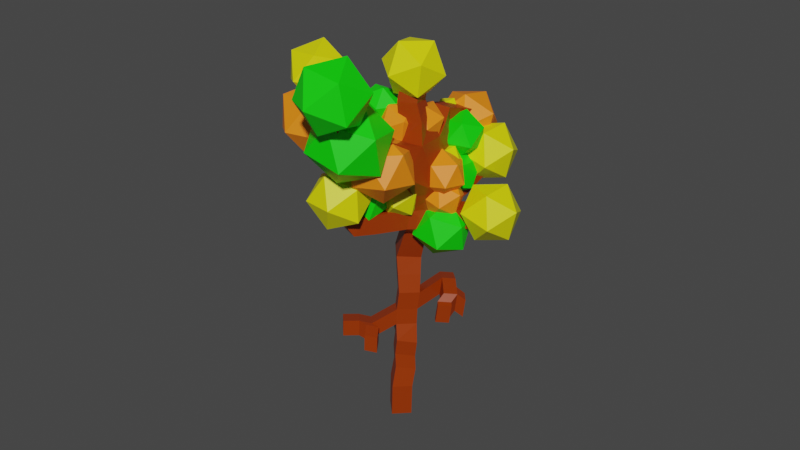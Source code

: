 # Source: tree_3.3.blend  (saved by Blender 2.83.19; exported with 4.5.12 LTS)
import bpy
from mathutils import Matrix  # noqa: F401  (used for matrix-valued properties, if any)

bpy.ops.wm.read_factory_settings(use_empty=True)
scene = bpy.context.scene
scene.name = 'Scene'

# ---- collections
col_collection = bpy.data.collections.new('Collection'); scene.collection.children.link(col_collection)

# ---- materials (node trees are filled in below, after node groups)
mat_material = bpy.data.materials.new('Material')
mat_material.alpha_threshold = 0.0
mat_material.use_transparent_shadow = False
mat_material.line_color = (0.0, 0.0, 0.0, 1.0)
mat_material_002 = bpy.data.materials.new('Material.002')
mat_material_002.use_transparent_shadow = False
mat_material_003 = bpy.data.materials.new('Material.003')
mat_material_003.use_transparent_shadow = False
mat_material_001 = bpy.data.materials.new('Material.001')
mat_material_001.use_transparent_shadow = False

# ---- material node trees
mat_material.use_nodes = True; mat_material.node_tree.nodes.clear()
_N = mat_material.node_tree.nodes; _L = mat_material.node_tree.links
n0 = _N.new('ShaderNodeOutputMaterial'); n0.name = 'Material Output'; n0.location = (300, 300)
n1 = _N.new('ShaderNodeBsdfPrincipled'); n1.name = 'Principled BSDF'; n1.location = (10, 300)
n1.distribution = 'GGX'
n1.subsurface_method = 'BURLEY'
n1.inputs[0].default_value = (0.3264, 0.03642, 0.0, 1.0)
n1.inputs[2].default_value = 0.4
n1.inputs[3].default_value = 1.45
n1.inputs[27].default_value = (0.0, 0.0, 0.0, 1.0)
n1.inputs[28].default_value = 1.0
_L.new(n1.outputs[0], n0.inputs[0])
n0.is_active_output = True
mat_material_002.use_nodes = True; mat_material_002.node_tree.nodes.clear()
_N = mat_material_002.node_tree.nodes; _L = mat_material_002.node_tree.links
n0 = _N.new('ShaderNodeBsdfPrincipled'); n0.name = 'Principled BSDF'; n0.location = (10, 300)
n0.distribution = 'GGX'
n0.subsurface_method = 'BURLEY'
n0.inputs[0].default_value = (0.8, 0.7833, 0.0, 1.0)
n0.inputs[3].default_value = 1.45
n0.inputs[27].default_value = (0.0, 0.0, 0.0, 1.0)
n0.inputs[28].default_value = 1.0
n1 = _N.new('ShaderNodeOutputMaterial'); n1.name = 'Material Output'; n1.location = (300, 300)
_L.new(n0.outputs[0], n1.inputs[0])
n1.is_active_output = True
mat_material_003.use_nodes = True; mat_material_003.node_tree.nodes.clear()
_N = mat_material_003.node_tree.nodes; _L = mat_material_003.node_tree.links
n0 = _N.new('ShaderNodeBsdfPrincipled'); n0.name = 'Principled BSDF'; n0.location = (10, 300)
n0.distribution = 'GGX'
n0.subsurface_method = 'BURLEY'
n0.inputs[0].default_value = (1.0, 0.246, 0.007256, 1.0)
n0.inputs[3].default_value = 1.45
n0.inputs[27].default_value = (0.0, 0.0, 0.0, 1.0)
n0.inputs[28].default_value = 1.0
n1 = _N.new('ShaderNodeOutputMaterial'); n1.name = 'Material Output'; n1.location = (300, 300)
_L.new(n0.outputs[0], n1.inputs[0])
n1.is_active_output = True
mat_material_001.use_nodes = True; mat_material_001.node_tree.nodes.clear()
_N = mat_material_001.node_tree.nodes; _L = mat_material_001.node_tree.links
n0 = _N.new('ShaderNodeBsdfPrincipled'); n0.name = 'Principled BSDF'; n0.location = (10, 300)
n0.distribution = 'GGX'
n0.subsurface_method = 'BURLEY'
n0.inputs[0].default_value = (0.002836, 0.8, 0.0, 1.0)
n0.inputs[3].default_value = 1.45
n0.inputs[27].default_value = (0.0, 0.0, 0.0, 1.0)
n0.inputs[28].default_value = 1.0
n1 = _N.new('ShaderNodeOutputMaterial'); n1.name = 'Material Output'; n1.location = (300, 300)
_L.new(n0.outputs[0], n1.inputs[0])
n1.is_active_output = True

# ---- world
world_world = bpy.data.worlds.new('World'); scene.world = world_world
world_world.use_nodes = True; world_world.node_tree.nodes.clear()
_N = world_world.node_tree.nodes; _L = world_world.node_tree.links
n0 = _N.new('ShaderNodeOutputWorld'); n0.name = 'World Output'; n0.location = (300, 300)
n1 = _N.new('ShaderNodeBackground'); n1.name = 'Background'; n1.location = (10, 300)
n1.inputs[0].default_value = (0.05088, 0.05088, 0.05088, 1.0)
_L.new(n1.outputs[0], n0.inputs[0])
n0.is_active_output = True
world_world.color = (0.05088, 0.05088, 0.05088)
world_world.use_sun_shadow = False
world_world.sun_shadow_jitter_overblur = 0.0

# ---- meshes
me_cube = bpy.data.meshes.new('Cube')
me_cube.from_pydata([(-0.9632, 0.2155, 0.7318), (-0.5112, 0.6441, 0.684), (-0.08638, 0.1897, 0.6263), (-0.5383, -0.2389, 0.6741), (-0.172, -0.6517, 5.041), (-0.3072, -0.1732, 4.987), (0.172, -0.03424, 5.019), (0.3072, -0.5127, 5.072), (-0.1552, -0.4314, 6.012), (-0.2886, 0.03871, 5.906), (0.1932, 0.1664, 5.866), (0.3266, -0.3036, 5.972), (-0.2735, 0.8136, 4.137), (0.2211, 0.8734, 4.094), (0.2735, 0.7868, 4.584), (-0.2211, 0.7271, 4.626), (-0.2176, 1.758, 3.784), (0.2797, 1.719, 3.75), (0.3254, 1.882, 4.22), (-0.1719, 1.92, 4.255), (-0.4577, -1.906, 1.937), (-0.918, -1.71, 1.932), (-0.8162, -1.459, 2.352), (-0.3559, -1.655, 2.357), (0.0322, -2.815, 4.519), (-0.4626, -2.752, 4.554), (-0.3914, -2.365, 4.862), (0.1034, -2.428, 4.827), (-0.6736, -2.329, 2.703), (-1.129, -2.124, 2.686), (-0.959, -1.726, 2.936), (-0.5032, -1.931, 2.952), (-0.8165, 2.584, 2.834), (-0.4425, 2.916, 2.834), (-0.3436, 2.804, 3.312), (-0.7176, 2.472, 3.312), (1.26, 2.134, 3.364), (1.394, 1.652, 3.364), (1.036, 1.552, 3.698), (0.9013, 2.033, 3.698), (-2.735, -1.369, 4.829), (-2.871, -0.8881, 4.829), (-2.65, -0.8259, 5.273), (-2.514, -1.307, 5.273), (1.729, 1.131, 1.889), (1.96, 0.6873, 1.889), (1.925, 0.6692, 2.387), (1.694, 1.113, 2.387), (0.198, -3.137, 5.665), (-0.2934, -3.099, 5.748), (-0.2351, -2.617, 5.868), (0.2563, -2.656, 5.784), (-0.745, 0.04818, -0.4186), (-0.3608, 0.4158, -0.4186), (-0.001062, 0.0398, -0.3091), (-0.3853, -0.3278, -0.3091), (-0.7086, 0.1104, 1.315), (-0.3011, 0.5115, 1.228), (0.04942, 0.1076, 1.008), (-0.358, -0.2935, 1.095), (-0.5131, 0.02922, 1.722), (-0.134, 0.4025, 1.641), (0.1922, 0.02665, 1.436), (-0.1869, -0.3466, 1.517), (0.4632, -0.04293, 2.252), (0.1226, -0.5059, 2.257), (-0.3475, -0.2697, 2.329), (-0.09122, 0.3157, 2.382), (0.6516, -0.04581, 2.745), (0.2929, -0.6311, 2.745), (-0.2736, -0.2839, 2.917), (0.0851, 0.3014, 2.917), (-0.105, -0.7186, 4.104), (-0.2392, -0.06714, 4.099), (0.498, 0.1067, 4.122), (0.5939, -0.6589, 4.133), (-0.1019, -0.6805, 4.525), (-0.2702, -0.1164, 4.525), (0.2817, 0.04827, 4.646), (0.45, -0.5158, 4.646), (-0.1647, -0.5366, 5.557), (-0.2981, -0.06653, 5.451), (0.1837, 0.06119, 5.412), (0.3171, -0.4089, 5.518), (-0.204, 0.2961, 3.555), (0.4524, 0.4983, 3.555), (-0.2473, 0.6033, 3.878), (0.3152, 0.7767, 3.878), (0.4271, 0.4136, 4.327), (-0.1355, 0.2403, 4.327), (-0.2535, 1.078, 4.023), (0.2438, 1.039, 3.988), (0.2894, 1.202, 4.459), (-0.2078, 1.241, 4.494), (-0.2355, 1.418, 3.904), (0.2617, 1.379, 3.869), (0.3074, 1.542, 4.339), (-0.1899, 1.581, 4.374), (-0.1331, 0.5099, 1.905), (0.3114, 0.3871, 1.832), (0.2749, 0.2914, 2.315), (-0.04115, 0.9284, 2.068), (0.4472, 0.8211, 2.068), (0.4091, 0.6478, 2.535), (-0.07925, 0.7551, 2.535), (0.05083, 1.347, 2.23), (0.5392, 1.24, 2.23), (0.5011, 1.066, 2.698), (0.01274, 1.174, 2.698), (0.06499, -0.5705, 1.769), (-0.4008, -0.3888, 1.769), (-0.09425, -0.9788, 1.811), (-0.5601, -0.7972, 1.811), (-0.5427, -0.7526, 2.309), (-0.07687, -0.9342, 2.309), (-0.2535, -1.387, 1.854), (-0.7193, -1.206, 1.854), (-0.7019, -1.161, 2.351), (-0.2361, -1.343, 2.351), (0.5072, -1.13, 3.454), (-0.3301, -0.9141, 3.47), (0.3758, -1.588, 3.74), (-0.2755, -1.448, 3.74), (-0.2107, -1.146, 4.33), (0.4405, -1.286, 4.33), (0.2572, -2.001, 3.998), (-0.3366, -1.874, 3.998), (-0.2776, -1.598, 4.536), (0.3163, -1.725, 4.536), (0.1462, -2.388, 4.239), (-0.3939, -2.272, 4.239), (-0.3402, -2.021, 4.728), (0.1999, -2.137, 4.728), (-0.5839, -2.157, 2.365), (-1.04, -1.952, 2.349), (-0.8694, -1.553, 2.598), (-0.4136, -1.758, 2.615), (-0.1845, 1.871, 2.537), (0.1895, 2.203, 2.537), (0.3349, 1.99, 3.055), (-0.08562, 1.76, 3.014), (-0.5005, 2.227, 2.686), (-0.1265, 2.559, 2.686), (-0.02759, 2.448, 3.163), (-0.4016, 2.116, 3.163), (0.7401, 1.989, 2.761), (0.8745, 1.507, 2.761), (0.5157, 1.407, 3.095), (1.0, 2.061, 3.063), (1.134, 1.579, 3.063), (0.7756, 1.479, 3.396), (0.6413, 1.961, 3.396), (-0.6542, -0.1363, 3.486), (-0.98, -0.9711, 3.797), (-1.167, -0.3101, 3.797), (-0.8635, -0.2246, 4.407), (-0.677, -0.8856, 4.407), (-1.456, -1.079, 4.077), (-1.629, -0.467, 4.077), (-1.349, -0.3878, 4.642), (-1.176, -1.0, 4.642), (-1.902, -1.18, 4.339), (-2.062, -0.6139, 4.339), (-1.802, -0.5406, 4.862), (-1.643, -1.107, 4.862), (-2.327, -1.277, 4.589), (-2.474, -0.7537, 4.589), (-2.235, -0.686, 5.072), (-2.087, -1.209, 5.072), (0.4981, -0.07198, 1.759), (0.633, 0.5615, 1.792), (0.8635, 0.1178, 1.792), (0.8286, 0.09973, 2.29), (0.5982, 0.5434, 2.29), (0.9984, 0.7514, 1.824), (1.229, 0.3076, 1.824), (1.194, 0.2895, 2.323), (0.9636, 0.7333, 2.323), (1.364, 0.9412, 1.857), (1.594, 0.4975, 1.857), (1.559, 0.4794, 2.355), (1.329, 0.9231, 2.355), (0.09065, -2.946, 4.947), (-0.4008, -2.907, 5.031), (-0.3425, -2.426, 5.151), (0.1489, -2.464, 5.067), (0.1443, -3.042, 5.306), (-0.3471, -3.003, 5.39), (-0.2888, -2.521, 5.509), (0.2026, -2.56, 5.426), (-0.8471, 0.1232, 0.06768), (-0.4312, 0.521, 0.06768), (-0.04186, 0.1141, 0.1862), (-0.4577, -0.2838, 0.1862), (-0.8336, 0.06317, -0.95), (-0.4494, 0.4308, -0.95), (-0.08966, 0.05479, -0.8404), (-0.4739, -0.3128, -0.8404), (-0.8637, 0.07753, -1.413), (-0.4794, 0.4452, -1.413), (-0.1197, 0.06915, -1.304), (-0.5039, -0.2985, -1.304), (-0.8008, 0.009195, -1.775), (-0.4271, 0.3768, -1.864), (-0.05175, 0.0008207, -1.841), (-0.4255, -0.3668, -1.752), (-0.8821, 0.03689, -2.234), (-0.5084, 0.4045, -2.324), (-0.133, 0.02852, -2.301), (-0.5067, -0.3391, -2.212), (-0.8779, 0.05674, -2.656), (-0.5042, 0.4244, -2.745), (-0.1288, 0.04837, -2.722), (-0.5025, -0.3193, -2.633), (-0.9266, -0.03211, -3.194), (-0.5529, 0.3462, -3.2), (-0.1775, -0.0255, -3.261), (-0.5512, -0.4038, -3.256), (-0.9678, 0.002027, -3.654), (-0.5941, 0.3803, -3.659), (-0.2188, 0.008635, -3.721), (-0.5925, -0.3697, -3.715), (-1.013, 0.03962, -4.16), (-0.6395, 0.4179, -4.165), (-0.2641, 0.04622, -4.227), (-0.6378, -0.3321, -4.221), (-0.8682, -0.8502, -1.161), (-1.228, -0.4742, -1.27), (-0.8982, -0.8359, -1.624), (-1.258, -0.4599, -1.734), (-1.127, -1.043, -1.092), (-1.486, -0.6665, -1.201), (-1.157, -1.028, -1.555), (-1.516, -0.6521, -1.665), (-0.6658, -0.8288, -1.655), (-0.6358, -0.8432, -1.191), (-0.9243, -1.021, -1.586), (-0.8942, -1.035, -1.123), (-1.427, -1.327, -1.081), (-1.787, -0.9507, -1.191), (-1.457, -1.312, -1.545), (-1.817, -0.9364, -1.654), (-0.3932, -1.206, -1.684), (-0.3632, -1.22, -1.221), (-0.6517, -1.398, -1.615), (-0.6217, -1.412, -1.152), (-0.05014, 0.9377, -0.1004), (0.3096, 0.5617, 0.00915), (-0.1387, 0.9526, -0.6317), (0.221, 0.5766, -0.5222), (0.2043, 1.171, -0.1362), (0.564, 0.7946, -0.0267), (0.1157, 1.186, -0.6675), (0.4754, 0.8096, -0.558), (0.4531, 0.3161, -0.5682), (0.5417, 0.3011, -0.03691), (0.7075, 0.549, -0.6041), (0.7961, 0.5341, -0.07276), (0.6474, 0.09803, -0.6068), (0.736, 0.08305, -0.07545), (0.9018, 0.331, -0.6426), (0.9904, 0.316, -0.1113), (0.6282, -0.1225, -0.7534), (0.7168, -0.1375, -0.2221), (0.8826, 0.1105, -0.7893), (0.9712, 0.0955, -0.258), (0.834, 0.7335, -0.818), (0.9226, 0.7185, -0.2867), (1.028, 0.5155, -0.8565), (1.117, 0.5005, -0.3252), (0.7261, -0.2325, -0.7729), (0.8147, -0.2474, -0.2416), (0.9806, 0.000518, -0.8087), (1.069, -0.01447, -0.2774), (-1.281, 0.4917, -1.542), (-0.8964, 0.8594, -1.542), (-1.218, 0.4234, -1.904), (-0.8441, 0.791, -1.993), (-1.367, 0.6941, -1.811), (-0.9824, 1.062, -1.811), (-1.304, 0.6257, -2.173), (-0.9301, 0.9933, -2.262)], [], [(62, 63, 59, 58), (98, 61, 60), (69, 68, 119), (120, 69, 119), (61, 62, 58, 57), (60, 61, 57, 56), (59, 56, 0, 3), (58, 59, 3, 2), (57, 58, 2, 1), (64, 100, 67), (139, 145, 138), (147, 139, 140), (99, 61, 98), (99, 62, 61), (56, 57, 1, 0), (54, 55, 197, 196), (109, 63, 62), (109, 110, 63), (108, 147, 140), (51, 50, 49, 48), (47, 46, 45, 44), (43, 42, 41, 40), (39, 38, 37, 36), (146, 147, 107, 106), (35, 34, 33, 32), (31, 30, 29, 28), (108, 140, 137), (105, 108, 137), (138, 105, 137), (84, 152, 73), (70, 120, 152), (84, 71, 152), (71, 70, 152), (70, 69, 120), (85, 74, 68, 71), (84, 85, 71), (169, 64, 65, 109), (107, 147, 108), (66, 67, 98, 60), (106, 105, 138, 145), (19, 18, 17, 16), (68, 74, 75, 119), (146, 106, 145), (11, 10, 9, 8), (169, 109, 62, 99), (110, 66, 60, 63), (63, 60, 56, 59), (68, 69, 65, 64), (69, 70, 66, 65), (70, 71, 67, 66), (71, 68, 64, 67), (76, 77, 73, 72), (77, 78, 74, 73), (78, 79, 75, 74), (79, 76, 72, 75), (4, 5, 77, 76), (5, 6, 78, 77), (6, 7, 79, 78), (7, 4, 76, 79), (80, 81, 5, 4), (81, 82, 6, 5), (82, 83, 7, 6), (83, 80, 4, 7), (8, 9, 81, 80), (9, 10, 82, 81), (10, 11, 83, 82), (11, 8, 80, 83), (86, 87, 85, 84), (87, 88, 74, 85), (88, 89, 73, 74), (89, 86, 84, 73), (12, 13, 87, 86), (13, 14, 88, 87), (14, 15, 89, 88), (15, 12, 86, 89), (90, 91, 13, 12), (91, 92, 14, 13), (92, 93, 15, 14), (93, 90, 12, 15), (94, 95, 91, 90), (95, 96, 92, 91), (96, 97, 93, 92), (97, 94, 90, 93), (16, 17, 95, 94), (17, 18, 96, 95), (18, 19, 97, 96), (19, 16, 94, 97), (101, 102, 99, 98), (102, 103, 100, 99), (103, 104, 67, 100), (104, 101, 98, 67), (105, 106, 102, 101), (106, 107, 103, 102), (107, 108, 104, 103), (108, 105, 101, 104), (111, 112, 110, 109), (112, 113, 66, 110), (113, 114, 65, 66), (114, 111, 109, 65), (115, 116, 112, 111), (116, 117, 113, 112), (117, 118, 114, 113), (118, 115, 111, 114), (20, 21, 116, 115), (21, 22, 117, 116), (22, 23, 118, 117), (23, 20, 115, 118), (121, 122, 120, 119), (122, 123, 72, 120), (123, 124, 75, 72), (124, 121, 119, 75), (125, 126, 122, 121), (126, 127, 123, 122), (127, 128, 124, 123), (128, 125, 121, 124), (129, 130, 126, 125), (130, 131, 127, 126), (131, 132, 128, 127), (132, 129, 125, 128), (24, 25, 130, 129), (25, 26, 131, 130), (26, 27, 132, 131), (27, 24, 129, 132), (133, 134, 21, 20), (134, 135, 22, 21), (135, 136, 23, 22), (136, 133, 20, 23), (28, 29, 134, 133), (29, 30, 135, 134), (30, 31, 136, 135), (31, 28, 133, 136), (141, 142, 138, 137), (142, 143, 139, 138), (143, 144, 140, 139), (144, 141, 137, 140), (32, 33, 142, 141), (33, 34, 143, 142), (34, 35, 144, 143), (35, 32, 141, 144), (148, 149, 146, 145), (149, 150, 147, 146), (150, 151, 139, 147), (151, 148, 145, 139), (36, 37, 149, 148), (37, 38, 150, 149), (38, 39, 151, 150), (39, 36, 148, 151), (153, 154, 152, 120), (154, 155, 73, 152), (155, 156, 72, 73), (156, 153, 120, 72), (157, 158, 154, 153), (158, 159, 155, 154), (159, 160, 156, 155), (160, 157, 153, 156), (161, 162, 158, 157), (162, 163, 159, 158), (163, 164, 160, 159), (164, 161, 157, 160), (165, 166, 162, 161), (166, 167, 163, 162), (167, 168, 164, 163), (168, 165, 161, 164), (40, 41, 166, 165), (41, 42, 167, 166), (42, 43, 168, 167), (43, 40, 165, 168), (170, 171, 169, 99), (171, 172, 64, 169), (172, 173, 100, 64), (173, 170, 99, 100), (174, 175, 171, 170), (175, 176, 172, 171), (176, 177, 173, 172), (177, 174, 170, 173), (178, 179, 175, 174), (179, 180, 176, 175), (180, 181, 177, 176), (181, 178, 174, 177), (44, 45, 179, 178), (45, 46, 180, 179), (46, 47, 181, 180), (47, 44, 178, 181), (182, 183, 25, 24), (183, 184, 26, 25), (184, 185, 27, 26), (185, 182, 24, 27), (186, 187, 183, 182), (187, 188, 184, 183), (188, 189, 185, 184), (189, 186, 182, 185), (48, 49, 187, 186), (49, 50, 188, 187), (50, 51, 189, 188), (51, 48, 186, 189), (190, 191, 53, 52), (191, 192, 54, 53), (192, 193, 55, 54), (193, 190, 52, 55), (0, 1, 191, 190), (1, 2, 192, 191), (2, 3, 193, 192), (3, 0, 190, 193), (195, 196, 200, 199), (52, 53, 195, 194), (53, 54, 247, 246), (55, 52, 194, 197), (201, 198, 202, 205), (194, 198, 229, 227), (196, 197, 201, 200), (194, 195, 199, 198), (204, 205, 209, 208), (200, 201, 205, 204), (198, 199, 275, 274), (199, 200, 204, 203), (207, 208, 212, 211), (202, 203, 207, 206), (203, 204, 208, 207), (205, 202, 206, 209), (212, 213, 217, 216), (209, 206, 210, 213), (208, 209, 213, 212), (206, 207, 211, 210), (214, 215, 219, 218), (210, 211, 215, 214), (211, 212, 216, 215), (213, 210, 214, 217), (219, 220, 224, 223), (215, 216, 220, 219), (217, 214, 218, 221), (216, 217, 221, 220), (222, 223, 224, 225), (221, 218, 222, 225), (220, 221, 225, 224), (218, 219, 223, 222), (226, 227, 231, 230), (198, 201, 228, 229), (201, 197, 226, 228), (197, 194, 227, 226), (232, 230, 238, 240), (230, 232, 236, 237), (229, 228, 232, 233), (227, 229, 233, 231), (235, 237, 245, 243), (228, 226, 235, 234), (232, 228, 234, 236), (226, 230, 237, 235), (238, 239, 241, 240), (233, 232, 240, 241), (231, 233, 241, 239), (230, 231, 239, 238), (242, 243, 245, 244), (234, 235, 243, 242), (236, 234, 242, 244), (237, 236, 244, 245), (247, 249, 254, 255), (54, 196, 249, 247), (195, 53, 246, 248), (196, 195, 248, 249), (250, 251, 253, 252), (246, 247, 251, 250), (248, 246, 250, 252), (249, 248, 252, 253), (254, 256, 260, 258), (251, 247, 255, 257), (249, 253, 256, 254), (253, 251, 257, 256), (258, 260, 264, 262), (255, 254, 258, 259), (257, 255, 259, 261), (257, 261, 269, 267), (265, 263, 271, 273), (259, 258, 262, 263), (261, 259, 263, 265), (260, 261, 265, 264), (266, 267, 269, 268), (261, 260, 268, 269), (256, 257, 267, 266), (260, 256, 266, 268), (271, 270, 272, 273), (264, 265, 273, 272), (262, 264, 272, 270), (263, 262, 270, 271), (275, 277, 281, 279), (202, 198, 274, 276), (199, 203, 277, 275), (203, 202, 276, 277), (278, 279, 281, 280), (277, 276, 280, 281), (276, 274, 278, 280), (274, 275, 279, 278)])
me_cube.materials.append(mat_material)
me_cube.use_remesh_preserve_volume = False
me_cube.use_remesh_preserve_attributes = False
me_cube.use_mirror_vertex_groups = False
me_cube.update()
me_icosphere = bpy.data.meshes.new('Icosphere')
me_icosphere.from_pydata([(0.0, 0.0, -1.0), (0.7236, -0.5257, -0.4472), (-0.2764, -0.8506, -0.4472), (-0.8944, 0.0, -0.4472), (-0.2764, 0.8506, -0.4472), (0.7236, 0.5257, -0.4472), (0.2764, -0.8506, 0.4472), (-0.7236, -0.5257, 0.4472), (-0.7236, 0.5257, 0.4472), (0.2764, 0.8506, 0.4472), (0.8944, 0.0, 0.4472), (0.0, 0.0, 1.0), (-1.537, 0.1581, 0.4949), (-0.8135, -0.3677, 1.048), (-1.813, -0.6926, 1.048), (-2.431, 0.1581, 1.048), (-1.813, 1.009, 1.048), (-0.8135, 0.6838, 1.048), (-1.261, -0.6926, 1.942), (-2.261, -0.3677, 1.942), (-2.261, 0.6838, 1.942), (-1.261, 1.009, 1.942), (-0.6426, 0.1581, 1.942), (-1.537, 0.1581, 2.495), (-2.23, -2.972, 3.26), (-2.796, -3.85, 3.378), (-1.782, -3.837, 3.655), (-1.261, -3.248, 2.957), (-1.954, -2.896, 2.248), (-2.902, -3.268, 2.509), (-2.178, -4.668, 3.147), (-1.23, -4.296, 2.887), (-1.336, -3.714, 2.018), (-2.35, -3.727, 1.741), (-2.871, -4.316, 2.439), (-1.902, -4.592, 2.135), (-1.946, -4.83, -1.264), (-2.806, -4.239, -1.396), (-2.323, -4.659, -2.23), (-1.287, -4.626, -2.057), (-1.129, -4.185, -1.115), (-2.067, -3.946, -0.7068), (-2.678, -3.67, -2.271), (-1.739, -3.909, -2.679), (-1.0, -3.616, -1.99), (-1.483, -3.196, -1.156), (-2.519, -3.229, -1.329), (-1.86, -3.025, -2.122), (-3.666, 1.827, 2.119), (-4.233, 0.9487, 2.237), (-3.218, 0.9611, 2.514), (-2.698, 1.551, 1.816), (-3.391, 1.902, 1.107), (-4.339, 1.53, 1.367), (-3.614, 0.1299, 2.006), (-2.666, 0.502, 1.746), (-2.772, 1.084, 0.8767), (-3.787, 1.071, 0.5996), (-4.307, 0.4818, 1.298), (-3.339, 0.2057, 0.9943), (-5.452, -4.953, 0.4473), (-5.709, -4.63, 1.415), (-5.265, -3.959, 0.7375), (-4.548, -4.488, 0.179), (-4.548, -5.485, 0.5113), (-5.265, -5.574, 1.275), (-4.963, -3.967, 1.744), (-4.245, -3.878, 0.9807), (-3.802, -4.822, 0.8409), (-4.246, -5.493, 1.518), (-4.963, -4.964, 2.077), (-4.059, -4.499, 1.808), (-1.743, -2.124, -1.665), (-1.178, -2.534, -1.233), (-1.959, -2.788, -1.233), (-2.441, -2.124, -1.233), (-1.959, -1.46, -1.233), (-1.178, -1.714, -1.233), (-1.527, -2.788, -0.5352), (-2.308, -2.534, -0.5352), (-2.308, -1.714, -0.5352), (-1.527, -1.46, -0.5352), (-1.045, -2.124, -0.5352), (-1.743, -2.124, -0.1037), (-2.279, -2.496, 0.9962), (-1.986, -2.709, 1.22), (-2.391, -2.841, 1.22), (-2.642, -2.496, 1.22), (-2.391, -2.152, 1.22), (-1.986, -2.283, 1.22), (-2.167, -2.841, 1.583), (-2.572, -2.709, 1.583), (-2.572, -2.283, 1.583), (-2.167, -2.152, 1.583), (-1.917, -2.496, 1.583), (-2.279, -2.496, 1.807), (-1.859, -1.105, -1.131), (-1.566, -1.318, -0.9066), (-1.971, -1.449, -0.9066), (-2.222, -1.105, -0.9066), (-1.971, -0.7599, -0.9066), (-1.566, -0.8916, -0.9066), (-1.747, -1.449, -0.5441), (-2.152, -1.318, -0.5441), (-2.152, -0.8916, -0.5441), (-1.747, -0.7599, -0.5441), (-1.497, -1.105, -0.5441), (-1.859, -1.105, -0.3201), (-2.628, -1.215, 1.58), (-2.335, -1.428, 1.804), (-2.74, -1.56, 1.804), (-2.99, -1.215, 1.804), (-2.74, -0.8704, 1.804), (-2.335, -1.002, 1.804), (-2.516, -1.56, 2.166), (-2.921, -1.428, 2.166), (-2.921, -1.002, 2.166), (-2.516, -0.8704, 2.166), (-2.265, -1.215, 2.166), (-2.628, -1.215, 2.39), (-1.43, -1.333, 0.1667), (-1.054, -1.606, 0.4541), (-1.574, -1.775, 0.4541), (-1.895, -1.333, 0.4541), (-1.574, -0.8904, 0.4541), (-1.054, -1.059, 0.4541), (-1.287, -1.775, 0.9191), (-1.806, -1.606, 0.9191), (-1.806, -1.059, 0.9191), (-1.287, -0.8904, 0.9191), (-0.9653, -1.333, 0.9191), (-1.43, -1.333, 1.206)], [], [(0, 1, 2), (1, 0, 5), (0, 2, 3), (0, 3, 4), (0, 4, 5), (1, 5, 10), (2, 1, 6), (3, 2, 7), (4, 3, 8), (5, 4, 9), (1, 10, 6), (2, 6, 7), (3, 7, 8), (4, 8, 9), (5, 9, 10), (6, 10, 11), (7, 6, 11), (8, 7, 11), (9, 8, 11), (10, 9, 11), (12, 13, 14), (13, 12, 17), (12, 14, 15), (12, 15, 16), (12, 16, 17), (13, 17, 22), (14, 13, 18), (15, 14, 19), (16, 15, 20), (17, 16, 21), (13, 22, 18), (14, 18, 19), (15, 19, 20), (16, 20, 21), (17, 21, 22), (18, 22, 23), (19, 18, 23), (20, 19, 23), (21, 20, 23), (22, 21, 23), (24, 25, 26), (25, 24, 29), (24, 26, 27), (24, 27, 28), (24, 28, 29), (25, 29, 34), (26, 25, 30), (27, 26, 31), (28, 27, 32), (29, 28, 33), (25, 34, 30), (26, 30, 31), (27, 31, 32), (28, 32, 33), (29, 33, 34), (30, 34, 35), (31, 30, 35), (32, 31, 35), (33, 32, 35), (34, 33, 35), (36, 37, 38), (37, 36, 41), (36, 38, 39), (36, 39, 40), (36, 40, 41), (37, 41, 46), (38, 37, 42), (39, 38, 43), (40, 39, 44), (41, 40, 45), (37, 46, 42), (38, 42, 43), (39, 43, 44), (40, 44, 45), (41, 45, 46), (42, 46, 47), (43, 42, 47), (44, 43, 47), (45, 44, 47), (46, 45, 47), (48, 49, 50), (49, 48, 53), (48, 50, 51), (48, 51, 52), (48, 52, 53), (49, 53, 58), (50, 49, 54), (51, 50, 55), (52, 51, 56), (53, 52, 57), (49, 58, 54), (50, 54, 55), (51, 55, 56), (52, 56, 57), (53, 57, 58), (54, 58, 59), (55, 54, 59), (56, 55, 59), (57, 56, 59), (58, 57, 59), (60, 61, 62), (61, 60, 65), (60, 62, 63), (60, 63, 64), (60, 64, 65), (61, 65, 70), (62, 61, 66), (63, 62, 67), (64, 63, 68), (65, 64, 69), (61, 70, 66), (62, 66, 67), (63, 67, 68), (64, 68, 69), (65, 69, 70), (66, 70, 71), (67, 66, 71), (68, 67, 71), (69, 68, 71), (70, 69, 71), (72, 73, 74), (73, 72, 77), (72, 74, 75), (72, 75, 76), (72, 76, 77), (73, 77, 82), (74, 73, 78), (75, 74, 79), (76, 75, 80), (77, 76, 81), (73, 82, 78), (74, 78, 79), (75, 79, 80), (76, 80, 81), (77, 81, 82), (78, 82, 83), (79, 78, 83), (80, 79, 83), (81, 80, 83), (82, 81, 83), (84, 85, 86), (85, 84, 89), (84, 86, 87), (84, 87, 88), (84, 88, 89), (85, 89, 94), (86, 85, 90), (87, 86, 91), (88, 87, 92), (89, 88, 93), (85, 94, 90), (86, 90, 91), (87, 91, 92), (88, 92, 93), (89, 93, 94), (90, 94, 95), (91, 90, 95), (92, 91, 95), (93, 92, 95), (94, 93, 95), (96, 97, 98), (97, 96, 101), (96, 98, 99), (96, 99, 100), (96, 100, 101), (97, 101, 106), (98, 97, 102), (99, 98, 103), (100, 99, 104), (101, 100, 105), (97, 106, 102), (98, 102, 103), (99, 103, 104), (100, 104, 105), (101, 105, 106), (102, 106, 107), (103, 102, 107), (104, 103, 107), (105, 104, 107), (106, 105, 107), (108, 109, 110), (109, 108, 113), (108, 110, 111), (108, 111, 112), (108, 112, 113), (109, 113, 118), (110, 109, 114), (111, 110, 115), (112, 111, 116), (113, 112, 117), (109, 118, 114), (110, 114, 115), (111, 115, 116), (112, 116, 117), (113, 117, 118), (114, 118, 119), (115, 114, 119), (116, 115, 119), (117, 116, 119), (118, 117, 119), (120, 121, 122), (121, 120, 125), (120, 122, 123), (120, 123, 124), (120, 124, 125), (121, 125, 130), (122, 121, 126), (123, 122, 127), (124, 123, 128), (125, 124, 129), (121, 130, 126), (122, 126, 127), (123, 127, 128), (124, 128, 129), (125, 129, 130), (126, 130, 131), (127, 126, 131), (128, 127, 131), (129, 128, 131), (130, 129, 131)])
_uv = me_icosphere.uv_layers.new(name='UVMap')
_uv.uv.foreach_set('vector', [0.1818, 0.0, 0.2727, 0.1575, 0.09091, 0.1575, 0.2727, 0.1575, 0.3636, 0.0, 0.4545, 0.1575, 0.9091, 0.0, 1.0, 0.1575, 0.8182, 0.1575, 0.7273, 0.0, 0.8182, 0.1575, 0.6364, 0.1575, 0.5455, 0.0, 0.6364, 0.1575, 0.4545, 0.1575, 0.2727, 0.1575, 0.4545, 0.1575, 0.3636, 0.3149, 0.09091, 0.1575, 0.2727, 0.1575, 0.1818, 0.3149, 0.8182, 0.1575, 1.0, 0.1575, 0.9091, 0.3149, 0.6364, 0.1575, 0.8182, 0.1575, 0.7273, 0.3149, 0.4545, 0.1575, 0.6364, 0.1575, 0.5455, 0.3149, 0.2727, 0.1575, 0.3636, 0.3149, 0.1818, 0.3149, 0.09091, 0.1575, 0.1818, 0.3149, 0.0, 0.3149, 0.8182, 0.1575, 0.9091, 0.3149, 0.7273, 0.3149, 0.6364, 0.1575, 0.7273, 0.3149, 0.5455, 0.3149, 0.4545, 0.1575, 0.5455, 0.3149, 0.3636, 0.3149, 0.1818, 0.3149, 0.3636, 0.3149, 0.2727, 0.4724, 0.0, 0.3149, 0.1818, 0.3149, 0.09091, 0.4724, 0.7273, 0.3149, 0.9091, 0.3149, 0.8182, 0.4724, 0.5455, 0.3149, 0.7273, 0.3149, 0.6364, 0.4724, 0.3636, 0.3149, 0.5455, 0.3149, 0.4545, 0.4724, 0.1818, 0.0, 0.2727, 0.1575, 0.09091, 0.1575, 0.2727, 0.1575, 0.3636, 0.0, 0.4545, 0.1575, 0.9091, 0.0, 1.0, 0.1575, 0.8182, 0.1575, 0.7273, 0.0, 0.8182, 0.1575, 0.6364, 0.1575, 0.5455, 0.0, 0.6364, 0.1575, 0.4545, 0.1575, 0.2727, 0.1575, 0.4545, 0.1575, 0.3636, 0.3149, 0.09091, 0.1575, 0.2727, 0.1575, 0.1818, 0.3149, 0.8182, 0.1575, 1.0, 0.1575, 0.9091, 0.3149, 0.6364, 0.1575, 0.8182, 0.1575, 0.7273, 0.3149, 0.4545, 0.1575, 0.6364, 0.1575, 0.5455, 0.3149, 0.2727, 0.1575, 0.3636, 0.3149, 0.1818, 0.3149, 0.09091, 0.1575, 0.1818, 0.3149, 0.0, 0.3149, 0.8182, 0.1575, 0.9091, 0.3149, 0.7273, 0.3149, 0.6364, 0.1575, 0.7273, 0.3149, 0.5455, 0.3149, 0.4545, 0.1575, 0.5455, 0.3149, 0.3636, 0.3149, 0.1818, 0.3149, 0.3636, 0.3149, 0.2727, 0.4724, 0.0, 0.3149, 0.1818, 0.3149, 0.09091, 0.4724, 0.7273, 0.3149, 0.9091, 0.3149, 0.8182, 0.4724, 0.5455, 0.3149, 0.7273, 0.3149, 0.6364, 0.4724, 0.3636, 0.3149, 0.5455, 0.3149, 0.4545, 0.4724, 0.1818, 0.0, 0.2727, 0.1575, 0.09091, 0.1575, 0.2727, 0.1575, 0.3636, 0.0, 0.4545, 0.1575, 0.9091, 0.0, 1.0, 0.1575, 0.8182, 0.1575, 0.7273, 0.0, 0.8182, 0.1575, 0.6364, 0.1575, 0.5455, 0.0, 0.6364, 0.1575, 0.4545, 0.1575, 0.2727, 0.1575, 0.4545, 0.1575, 0.3636, 0.3149, 0.09091, 0.1575, 0.2727, 0.1575, 0.1818, 0.3149, 0.8182, 0.1575, 1.0, 0.1575, 0.9091, 0.3149, 0.6364, 0.1575, 0.8182, 0.1575, 0.7273, 0.3149, 0.4545, 0.1575, 0.6364, 0.1575, 0.5455, 0.3149, 0.2727, 0.1575, 0.3636, 0.3149, 0.1818, 0.3149, 0.09091, 0.1575, 0.1818, 0.3149, 0.0, 0.3149, 0.8182, 0.1575, 0.9091, 0.3149, 0.7273, 0.3149, 0.6364, 0.1575, 0.7273, 0.3149, 0.5455, 0.3149, 0.4545, 0.1575, 0.5455, 0.3149, 0.3636, 0.3149, 0.1818, 0.3149, 0.3636, 0.3149, 0.2727, 0.4724, 0.0, 0.3149, 0.1818, 0.3149, 0.09091, 0.4724, 0.7273, 0.3149, 0.9091, 0.3149, 0.8182, 0.4724, 0.5455, 0.3149, 0.7273, 0.3149, 0.6364, 0.4724, 0.3636, 0.3149, 0.5455, 0.3149, 0.4545, 0.4724, 0.1818, 0.0, 0.2727, 0.1575, 0.09091, 0.1575, 0.2727, 0.1575, 0.3636, 0.0, 0.4545, 0.1575, 0.9091, 0.0, 1.0, 0.1575, 0.8182, 0.1575, 0.7273, 0.0, 0.8182, 0.1575, 0.6364, 0.1575, 0.5455, 0.0, 0.6364, 0.1575, 0.4545, 0.1575, 0.2727, 0.1575, 0.4545, 0.1575, 0.3636, 0.3149, 0.09091, 0.1575, 0.2727, 0.1575, 0.1818, 0.3149, 0.8182, 0.1575, 1.0, 0.1575, 0.9091, 0.3149, 0.6364, 0.1575, 0.8182, 0.1575, 0.7273, 0.3149, 0.4545, 0.1575, 0.6364, 0.1575, 0.5455, 0.3149, 0.2727, 0.1575, 0.3636, 0.3149, 0.1818, 0.3149, 0.09091, 0.1575, 0.1818, 0.3149, 0.0, 0.3149, 0.8182, 0.1575, 0.9091, 0.3149, 0.7273, 0.3149, 0.6364, 0.1575, 0.7273, 0.3149, 0.5455, 0.3149, 0.4545, 0.1575, 0.5455, 0.3149, 0.3636, 0.3149, 0.1818, 0.3149, 0.3636, 0.3149, 0.2727, 0.4724, 0.0, 0.3149, 0.1818, 0.3149, 0.09091, 0.4724, 0.7273, 0.3149, 0.9091, 0.3149, 0.8182, 0.4724, 0.5455, 0.3149, 0.7273, 0.3149, 0.6364, 0.4724, 0.3636, 0.3149, 0.5455, 0.3149, 0.4545, 0.4724, 0.1818, 0.0, 0.2727, 0.1575, 0.09091, 0.1575, 0.2727, 0.1575, 0.3636, 0.0, 0.4545, 0.1575, 0.9091, 0.0, 1.0, 0.1575, 0.8182, 0.1575, 0.7273, 0.0, 0.8182, 0.1575, 0.6364, 0.1575, 0.5455, 0.0, 0.6364, 0.1575, 0.4545, 0.1575, 0.2727, 0.1575, 0.4545, 0.1575, 0.3636, 0.3149, 0.09091, 0.1575, 0.2727, 0.1575, 0.1818, 0.3149, 0.8182, 0.1575, 1.0, 0.1575, 0.9091, 0.3149, 0.6364, 0.1575, 0.8182, 0.1575, 0.7273, 0.3149, 0.4545, 0.1575, 0.6364, 0.1575, 0.5455, 0.3149, 0.2727, 0.1575, 0.3636, 0.3149, 0.1818, 0.3149, 0.09091, 0.1575, 0.1818, 0.3149, 0.0, 0.3149, 0.8182, 0.1575, 0.9091, 0.3149, 0.7273, 0.3149, 0.6364, 0.1575, 0.7273, 0.3149, 0.5455, 0.3149, 0.4545, 0.1575, 0.5455, 0.3149, 0.3636, 0.3149, 0.1818, 0.3149, 0.3636, 0.3149, 0.2727, 0.4724, 0.0, 0.3149, 0.1818, 0.3149, 0.09091, 0.4724, 0.7273, 0.3149, 0.9091, 0.3149, 0.8182, 0.4724, 0.5455, 0.3149, 0.7273, 0.3149, 0.6364, 0.4724, 0.3636, 0.3149, 0.5455, 0.3149, 0.4545, 0.4724, 0.1818, 0.0, 0.2727, 0.1575, 0.09091, 0.1575, 0.2727, 0.1575, 0.3636, 0.0, 0.4545, 0.1575, 0.9091, 0.0, 1.0, 0.1575, 0.8182, 0.1575, 0.7273, 0.0, 0.8182, 0.1575, 0.6364, 0.1575, 0.5455, 0.0, 0.6364, 0.1575, 0.4545, 0.1575, 0.2727, 0.1575, 0.4545, 0.1575, 0.3636, 0.3149, 0.09091, 0.1575, 0.2727, 0.1575, 0.1818, 0.3149, 0.8182, 0.1575, 1.0, 0.1575, 0.9091, 0.3149, 0.6364, 0.1575, 0.8182, 0.1575, 0.7273, 0.3149, 0.4545, 0.1575, 0.6364, 0.1575, 0.5455, 0.3149, 0.2727, 0.1575, 0.3636, 0.3149, 0.1818, 0.3149, 0.09091, 0.1575, 0.1818, 0.3149, 0.0, 0.3149, 0.8182, 0.1575, 0.9091, 0.3149, 0.7273, 0.3149, 0.6364, 0.1575, 0.7273, 0.3149, 0.5455, 0.3149, 0.4545, 0.1575, 0.5455, 0.3149, 0.3636, 0.3149, 0.1818, 0.3149, 0.3636, 0.3149, 0.2727, 0.4724, 0.0, 0.3149, 0.1818, 0.3149, 0.09091, 0.4724, 0.7273, 0.3149, 0.9091, 0.3149, 0.8182, 0.4724, 0.5455, 0.3149, 0.7273, 0.3149, 0.6364, 0.4724, 0.3636, 0.3149, 0.5455, 0.3149, 0.4545, 0.4724, 0.1818, 0.0, 0.2727, 0.1575, 0.09091, 0.1575, 0.2727, 0.1575, 0.3636, 0.0, 0.4545, 0.1575, 0.9091, 0.0, 1.0, 0.1575, 0.8182, 0.1575, 0.7273, 0.0, 0.8182, 0.1575, 0.6364, 0.1575, 0.5455, 0.0, 0.6364, 0.1575, 0.4545, 0.1575, 0.2727, 0.1575, 0.4545, 0.1575, 0.3636, 0.3149, 0.09091, 0.1575, 0.2727, 0.1575, 0.1818, 0.3149, 0.8182, 0.1575, 1.0, 0.1575, 0.9091, 0.3149, 0.6364, 0.1575, 0.8182, 0.1575, 0.7273, 0.3149, 0.4545, 0.1575, 0.6364, 0.1575, 0.5455, 0.3149, 0.2727, 0.1575, 0.3636, 0.3149, 0.1818, 0.3149, 0.09091, 0.1575, 0.1818, 0.3149, 0.0, 0.3149, 0.8182, 0.1575, 0.9091, 0.3149, 0.7273, 0.3149, 0.6364, 0.1575, 0.7273, 0.3149, 0.5455, 0.3149, 0.4545, 0.1575, 0.5455, 0.3149, 0.3636, 0.3149, 0.1818, 0.3149, 0.3636, 0.3149, 0.2727, 0.4724, 0.0, 0.3149, 0.1818, 0.3149, 0.09091, 0.4724, 0.7273, 0.3149, 0.9091, 0.3149, 0.8182, 0.4724, 0.5455, 0.3149, 0.7273, 0.3149, 0.6364, 0.4724, 0.3636, 0.3149, 0.5455, 0.3149, 0.4545, 0.4724, 0.1818, 0.0, 0.2727, 0.1575, 0.09091, 0.1575, 0.2727, 0.1575, 0.3636, 0.0, 0.4545, 0.1575, 0.9091, 0.0, 1.0, 0.1575, 0.8182, 0.1575, 0.7273, 0.0, 0.8182, 0.1575, 0.6364, 0.1575, 0.5455, 0.0, 0.6364, 0.1575, 0.4545, 0.1575, 0.2727, 0.1575, 0.4545, 0.1575, 0.3636, 0.3149, 0.09091, 0.1575, 0.2727, 0.1575, 0.1818, 0.3149, 0.8182, 0.1575, 1.0, 0.1575, 0.9091, 0.3149, 0.6364, 0.1575, 0.8182, 0.1575, 0.7273, 0.3149, 0.4545, 0.1575, 0.6364, 0.1575, 0.5455, 0.3149, 0.2727, 0.1575, 0.3636, 0.3149, 0.1818, 0.3149, 0.09091, 0.1575, 0.1818, 0.3149, 0.0, 0.3149, 0.8182, 0.1575, 0.9091, 0.3149, 0.7273, 0.3149, 0.6364, 0.1575, 0.7273, 0.3149, 0.5455, 0.3149, 0.4545, 0.1575, 0.5455, 0.3149, 0.3636, 0.3149, 0.1818, 0.3149, 0.3636, 0.3149, 0.2727, 0.4724, 0.0, 0.3149, 0.1818, 0.3149, 0.09091, 0.4724, 0.7273, 0.3149, 0.9091, 0.3149, 0.8182, 0.4724, 0.5455, 0.3149, 0.7273, 0.3149, 0.6364, 0.4724, 0.3636, 0.3149, 0.5455, 0.3149, 0.4545, 0.4724, 0.1818, 0.0, 0.2727, 0.1575, 0.09091, 0.1575, 0.2727, 0.1575, 0.3636, 0.0, 0.4545, 0.1575, 0.9091, 0.0, 1.0, 0.1575, 0.8182, 0.1575, 0.7273, 0.0, 0.8182, 0.1575, 0.6364, 0.1575, 0.5455, 0.0, 0.6364, 0.1575, 0.4545, 0.1575, 0.2727, 0.1575, 0.4545, 0.1575, 0.3636, 0.3149, 0.09091, 0.1575, 0.2727, 0.1575, 0.1818, 0.3149, 0.8182, 0.1575, 1.0, 0.1575, 0.9091, 0.3149, 0.6364, 0.1575, 0.8182, 0.1575, 0.7273, 0.3149, 0.4545, 0.1575, 0.6364, 0.1575, 0.5455, 0.3149, 0.2727, 0.1575, 0.3636, 0.3149, 0.1818, 0.3149, 0.09091, 0.1575, 0.1818, 0.3149, 0.0, 0.3149, 0.8182, 0.1575, 0.9091, 0.3149, 0.7273, 0.3149, 0.6364, 0.1575, 0.7273, 0.3149, 0.5455, 0.3149, 0.4545, 0.1575, 0.5455, 0.3149, 0.3636, 0.3149, 0.1818, 0.3149, 0.3636, 0.3149, 0.2727, 0.4724, 0.0, 0.3149, 0.1818, 0.3149, 0.09091, 0.4724, 0.7273, 0.3149, 0.9091, 0.3149, 0.8182, 0.4724, 0.5455, 0.3149, 0.7273, 0.3149, 0.6364, 0.4724, 0.3636, 0.3149, 0.5455, 0.3149, 0.4545, 0.4724, 0.1818, 0.0, 0.2727, 0.1575, 0.09091, 0.1575, 0.2727, 0.1575, 0.3636, 0.0, 0.4545, 0.1575, 0.9091, 0.0, 1.0, 0.1575, 0.8182, 0.1575, 0.7273, 0.0, 0.8182, 0.1575, 0.6364, 0.1575, 0.5455, 0.0, 0.6364, 0.1575, 0.4545, 0.1575, 0.2727, 0.1575, 0.4545, 0.1575, 0.3636, 0.3149, 0.09091, 0.1575, 0.2727, 0.1575, 0.1818, 0.3149, 0.8182, 0.1575, 1.0, 0.1575, 0.9091, 0.3149, 0.6364, 0.1575, 0.8182, 0.1575, 0.7273, 0.3149, 0.4545, 0.1575, 0.6364, 0.1575, 0.5455, 0.3149, 0.2727, 0.1575, 0.3636, 0.3149, 0.1818, 0.3149, 0.09091, 0.1575, 0.1818, 0.3149, 0.0, 0.3149, 0.8182, 0.1575, 0.9091, 0.3149, 0.7273, 0.3149, 0.6364, 0.1575, 0.7273, 0.3149, 0.5455, 0.3149, 0.4545, 0.1575, 0.5455, 0.3149, 0.3636, 0.3149, 0.1818, 0.3149, 0.3636, 0.3149, 0.2727, 0.4724, 0.0, 0.3149, 0.1818, 0.3149, 0.09091, 0.4724, 0.7273, 0.3149, 0.9091, 0.3149, 0.8182, 0.4724, 0.5455, 0.3149, 0.7273, 0.3149, 0.6364, 0.4724, 0.3636, 0.3149, 0.5455, 0.3149, 0.4545, 0.4724, 0.1818, 0.0, 0.2727, 0.1575, 0.09091, 0.1575, 0.2727, 0.1575, 0.3636, 0.0, 0.4545, 0.1575, 0.9091, 0.0, 1.0, 0.1575, 0.8182, 0.1575, 0.7273, 0.0, 0.8182, 0.1575, 0.6364, 0.1575, 0.5455, 0.0, 0.6364, 0.1575, 0.4545, 0.1575, 0.2727, 0.1575, 0.4545, 0.1575, 0.3636, 0.3149, 0.09091, 0.1575, 0.2727, 0.1575, 0.1818, 0.3149, 0.8182, 0.1575, 1.0, 0.1575, 0.9091, 0.3149, 0.6364, 0.1575, 0.8182, 0.1575, 0.7273, 0.3149, 0.4545, 0.1575, 0.6364, 0.1575, 0.5455, 0.3149, 0.2727, 0.1575, 0.3636, 0.3149, 0.1818, 0.3149, 0.09091, 0.1575, 0.1818, 0.3149, 0.0, 0.3149, 0.8182, 0.1575, 0.9091, 0.3149, 0.7273, 0.3149, 0.6364, 0.1575, 0.7273, 0.3149, 0.5455, 0.3149, 0.4545, 0.1575, 0.5455, 0.3149, 0.3636, 0.3149, 0.1818, 0.3149, 0.3636, 0.3149, 0.2727, 0.4724, 0.0, 0.3149, 0.1818, 0.3149, 0.09091, 0.4724, 0.7273, 0.3149, 0.9091, 0.3149, 0.8182, 0.4724, 0.5455, 0.3149, 0.7273, 0.3149, 0.6364, 0.4724, 0.3636, 0.3149, 0.5455, 0.3149, 0.4545, 0.4724])
me_icosphere.materials.append(mat_material_002)
me_icosphere.use_remesh_fix_poles = True
me_icosphere.use_remesh_preserve_attributes = False
me_icosphere.use_mirror_x = True
me_icosphere.update()
me_icosphere_001 = bpy.data.meshes.new('Icosphere.001')
me_icosphere_001.from_pydata([(-2.438, 1.728, -2.164), (-1.714, 1.202, -1.612), (-2.714, 0.8772, -1.612), (-3.332, 1.728, -1.612), (-2.714, 2.579, -1.612), (-1.714, 2.254, -1.612), (-2.161, 0.8772, -0.7171), (-3.161, 1.202, -0.7171), (-3.161, 2.254, -0.7171), (-2.161, 2.579, -0.7171), (-1.543, 1.728, -0.7171), (-2.438, 1.728, -0.1644), (-1.73, 1.66, -2.491), (-1.006, 1.134, -1.939), (-2.006, 0.8093, -1.939), (-2.624, 1.66, -1.939), (-2.006, 2.511, -1.939), (-1.006, 2.186, -1.939), (-1.454, 0.8093, -1.044), (-2.454, 1.134, -1.044), (-2.454, 2.186, -1.044), (-1.454, 2.511, -1.044), (-0.8355, 1.66, -1.044), (-1.73, 1.66, -0.4915), (-3.373, -0.47, 0.9675), (-3.939, -1.348, 1.085), (-2.925, -1.336, 1.362), (-2.404, -0.7461, 0.6642), (-3.097, -0.3943, -0.04435), (-4.045, -0.7663, 0.2158), (-3.321, -2.167, 0.8545), (-2.372, -1.795, 0.5943), (-2.479, -1.213, -0.275), (-3.493, -1.225, -0.5521), (-4.013, -1.815, 0.146), (-3.045, -2.091, -0.1574), (-2.305, -2.706, -0.1079), (-3.182, -1.603, -0.8246), (-3.017, -3.032, -1.481), (-1.535, -3.52, -1.224), (-0.7844, -2.393, -0.4082), (-1.802, -1.208, -0.1613), (-2.955, -1.735, -2.384), (-1.937, -2.919, -2.631), (-0.5571, -2.524, -1.967), (-0.7219, -1.096, -1.311), (-2.204, -0.6076, -1.568), (-1.434, -1.421, -2.684), (-3.672, 1.701, 2.659), (-4.35, 1.528, 1.324), (-2.883, 1.869, 1.386), (-2.675, 2.824, 2.533), (-4.013, 3.073, 3.18), (-5.048, 2.272, 2.433), (-3.772, 2.544, 0.3738), (-2.737, 3.345, 1.121), (-3.436, 4.089, 2.23), (-4.902, 3.748, 2.168), (-5.11, 2.793, 1.021), (-4.113, 3.916, 0.895), (-6.212, -4.191, -2.238), (-6.63, -3.666, -0.662), (-5.907, -2.573, -1.765), (-4.739, -3.434, -2.675), (-4.739, -5.059, -2.134), (-5.907, -5.203, -0.8898), (-5.415, -2.585, -0.1249), (-4.246, -2.441, -1.369), (-3.524, -3.978, -1.597), (-4.246, -5.071, -0.4935), (-5.415, -4.21, 0.4163), (-3.941, -3.453, -0.02073), (-3.43, -1.05, 1.309), (-3.5, -0.7352, 0.3872), (-2.773, -1.334, 0.6448), (-2.483, -1.088, 1.544), (-3.031, -0.3362, 1.842), (-3.659, -0.1183, 1.127), (-2.596, -0.5783, 0.05258), (-1.968, -0.7962, 0.7676), (-2.127, -0.1792, 1.508), (-2.854, 0.42, 1.25), (-3.144, 0.1733, 0.3508), (-2.197, 0.1357, 0.5859), (-2.026, 0.5076, 0.3023), (-2.642, 1.282, -0.201), (-2.526, 0.2789, -0.6623), (-1.485, -0.06386, -0.4816), (-0.9579, 0.7277, 0.09137), (-1.673, 1.56, 0.2648), (-2.482, 1.19, -1.296), (-1.767, 0.3577, -1.469), (-0.7982, 0.6351, -1.004), (-0.914, 1.638, -0.5423), (-1.955, 1.981, -0.723), (-1.414, 1.41, -1.507)], [], [(0, 1, 2), (1, 0, 5), (0, 2, 3), (0, 3, 4), (0, 4, 5), (1, 5, 10), (2, 1, 6), (3, 2, 7), (4, 3, 8), (5, 4, 9), (1, 10, 6), (2, 6, 7), (3, 7, 8), (4, 8, 9), (5, 9, 10), (6, 10, 11), (7, 6, 11), (8, 7, 11), (9, 8, 11), (10, 9, 11), (12, 13, 14), (13, 12, 17), (12, 14, 15), (12, 15, 16), (12, 16, 17), (13, 17, 22), (14, 13, 18), (15, 14, 19), (16, 15, 20), (17, 16, 21), (13, 22, 18), (14, 18, 19), (15, 19, 20), (16, 20, 21), (17, 21, 22), (18, 22, 23), (19, 18, 23), (20, 19, 23), (21, 20, 23), (22, 21, 23), (24, 25, 26), (25, 24, 29), (24, 26, 27), (24, 27, 28), (24, 28, 29), (25, 29, 34), (26, 25, 30), (27, 26, 31), (28, 27, 32), (29, 28, 33), (25, 34, 30), (26, 30, 31), (27, 31, 32), (28, 32, 33), (29, 33, 34), (30, 34, 35), (31, 30, 35), (32, 31, 35), (33, 32, 35), (34, 33, 35), (36, 37, 38), (37, 36, 41), (36, 38, 39), (36, 39, 40), (36, 40, 41), (37, 41, 46), (38, 37, 42), (39, 38, 43), (40, 39, 44), (41, 40, 45), (37, 46, 42), (38, 42, 43), (39, 43, 44), (40, 44, 45), (41, 45, 46), (42, 46, 47), (43, 42, 47), (44, 43, 47), (45, 44, 47), (46, 45, 47), (48, 49, 50), (49, 48, 53), (48, 50, 51), (48, 51, 52), (48, 52, 53), (49, 53, 58), (50, 49, 54), (51, 50, 55), (52, 51, 56), (53, 52, 57), (49, 58, 54), (50, 54, 55), (51, 55, 56), (52, 56, 57), (53, 57, 58), (54, 58, 59), (55, 54, 59), (56, 55, 59), (57, 56, 59), (58, 57, 59), (60, 61, 62), (61, 60, 65), (60, 62, 63), (60, 63, 64), (60, 64, 65), (61, 65, 70), (62, 61, 66), (63, 62, 67), (64, 63, 68), (65, 64, 69), (61, 70, 66), (62, 66, 67), (63, 67, 68), (64, 68, 69), (65, 69, 70), (66, 70, 71), (67, 66, 71), (68, 67, 71), (69, 68, 71), (70, 69, 71), (72, 73, 74), (73, 72, 77), (72, 74, 75), (72, 75, 76), (72, 76, 77), (73, 77, 82), (74, 73, 78), (75, 74, 79), (76, 75, 80), (77, 76, 81), (73, 82, 78), (74, 78, 79), (75, 79, 80), (76, 80, 81), (77, 81, 82), (78, 82, 83), (79, 78, 83), (80, 79, 83), (81, 80, 83), (82, 81, 83), (84, 85, 86), (85, 84, 89), (84, 86, 87), (84, 87, 88), (84, 88, 89), (85, 89, 94), (86, 85, 90), (87, 86, 91), (88, 87, 92), (89, 88, 93), (85, 94, 90), (86, 90, 91), (87, 91, 92), (88, 92, 93), (89, 93, 94), (90, 94, 95), (91, 90, 95), (92, 91, 95), (93, 92, 95), (94, 93, 95)])
_uv = me_icosphere_001.uv_layers.new(name='UVMap')
_uv.uv.foreach_set('vector', [0.1818, 0.0, 0.2727, 0.1575, 0.09091, 0.1575, 0.2727, 0.1575, 0.3636, 0.0, 0.4545, 0.1575, 0.9091, 0.0, 1.0, 0.1575, 0.8182, 0.1575, 0.7273, 0.0, 0.8182, 0.1575, 0.6364, 0.1575, 0.5455, 0.0, 0.6364, 0.1575, 0.4545, 0.1575, 0.2727, 0.1575, 0.4545, 0.1575, 0.3636, 0.3149, 0.09091, 0.1575, 0.2727, 0.1575, 0.1818, 0.3149, 0.8182, 0.1575, 1.0, 0.1575, 0.9091, 0.3149, 0.6364, 0.1575, 0.8182, 0.1575, 0.7273, 0.3149, 0.4545, 0.1575, 0.6364, 0.1575, 0.5455, 0.3149, 0.2727, 0.1575, 0.3636, 0.3149, 0.1818, 0.3149, 0.09091, 0.1575, 0.1818, 0.3149, 0.0, 0.3149, 0.8182, 0.1575, 0.9091, 0.3149, 0.7273, 0.3149, 0.6364, 0.1575, 0.7273, 0.3149, 0.5455, 0.3149, 0.4545, 0.1575, 0.5455, 0.3149, 0.3636, 0.3149, 0.1818, 0.3149, 0.3636, 0.3149, 0.2727, 0.4724, 0.0, 0.3149, 0.1818, 0.3149, 0.09091, 0.4724, 0.7273, 0.3149, 0.9091, 0.3149, 0.8182, 0.4724, 0.5455, 0.3149, 0.7273, 0.3149, 0.6364, 0.4724, 0.3636, 0.3149, 0.5455, 0.3149, 0.4545, 0.4724, 0.1818, 0.0, 0.2727, 0.1575, 0.09091, 0.1575, 0.2727, 0.1575, 0.3636, 0.0, 0.4545, 0.1575, 0.9091, 0.0, 1.0, 0.1575, 0.8182, 0.1575, 0.7273, 0.0, 0.8182, 0.1575, 0.6364, 0.1575, 0.5455, 0.0, 0.6364, 0.1575, 0.4545, 0.1575, 0.2727, 0.1575, 0.4545, 0.1575, 0.3636, 0.3149, 0.09091, 0.1575, 0.2727, 0.1575, 0.1818, 0.3149, 0.8182, 0.1575, 1.0, 0.1575, 0.9091, 0.3149, 0.6364, 0.1575, 0.8182, 0.1575, 0.7273, 0.3149, 0.4545, 0.1575, 0.6364, 0.1575, 0.5455, 0.3149, 0.2727, 0.1575, 0.3636, 0.3149, 0.1818, 0.3149, 0.09091, 0.1575, 0.1818, 0.3149, 0.0, 0.3149, 0.8182, 0.1575, 0.9091, 0.3149, 0.7273, 0.3149, 0.6364, 0.1575, 0.7273, 0.3149, 0.5455, 0.3149, 0.4545, 0.1575, 0.5455, 0.3149, 0.3636, 0.3149, 0.1818, 0.3149, 0.3636, 0.3149, 0.2727, 0.4724, 0.0, 0.3149, 0.1818, 0.3149, 0.09091, 0.4724, 0.7273, 0.3149, 0.9091, 0.3149, 0.8182, 0.4724, 0.5455, 0.3149, 0.7273, 0.3149, 0.6364, 0.4724, 0.3636, 0.3149, 0.5455, 0.3149, 0.4545, 0.4724, 0.1818, 0.0, 0.2727, 0.1575, 0.09091, 0.1575, 0.2727, 0.1575, 0.3636, 0.0, 0.4545, 0.1575, 0.9091, 0.0, 1.0, 0.1575, 0.8182, 0.1575, 0.7273, 0.0, 0.8182, 0.1575, 0.6364, 0.1575, 0.5455, 0.0, 0.6364, 0.1575, 0.4545, 0.1575, 0.2727, 0.1575, 0.4545, 0.1575, 0.3636, 0.3149, 0.09091, 0.1575, 0.2727, 0.1575, 0.1818, 0.3149, 0.8182, 0.1575, 1.0, 0.1575, 0.9091, 0.3149, 0.6364, 0.1575, 0.8182, 0.1575, 0.7273, 0.3149, 0.4545, 0.1575, 0.6364, 0.1575, 0.5455, 0.3149, 0.2727, 0.1575, 0.3636, 0.3149, 0.1818, 0.3149, 0.09091, 0.1575, 0.1818, 0.3149, 0.0, 0.3149, 0.8182, 0.1575, 0.9091, 0.3149, 0.7273, 0.3149, 0.6364, 0.1575, 0.7273, 0.3149, 0.5455, 0.3149, 0.4545, 0.1575, 0.5455, 0.3149, 0.3636, 0.3149, 0.1818, 0.3149, 0.3636, 0.3149, 0.2727, 0.4724, 0.0, 0.3149, 0.1818, 0.3149, 0.09091, 0.4724, 0.7273, 0.3149, 0.9091, 0.3149, 0.8182, 0.4724, 0.5455, 0.3149, 0.7273, 0.3149, 0.6364, 0.4724, 0.3636, 0.3149, 0.5455, 0.3149, 0.4545, 0.4724, 0.1818, 0.0, 0.2727, 0.1575, 0.09091, 0.1575, 0.2727, 0.1575, 0.3636, 0.0, 0.4545, 0.1575, 0.9091, 0.0, 1.0, 0.1575, 0.8182, 0.1575, 0.7273, 0.0, 0.8182, 0.1575, 0.6364, 0.1575, 0.5455, 0.0, 0.6364, 0.1575, 0.4545, 0.1575, 0.2727, 0.1575, 0.4545, 0.1575, 0.3636, 0.3149, 0.09091, 0.1575, 0.2727, 0.1575, 0.1818, 0.3149, 0.8182, 0.1575, 1.0, 0.1575, 0.9091, 0.3149, 0.6364, 0.1575, 0.8182, 0.1575, 0.7273, 0.3149, 0.4545, 0.1575, 0.6364, 0.1575, 0.5455, 0.3149, 0.2727, 0.1575, 0.3636, 0.3149, 0.1818, 0.3149, 0.09091, 0.1575, 0.1818, 0.3149, 0.0, 0.3149, 0.8182, 0.1575, 0.9091, 0.3149, 0.7273, 0.3149, 0.6364, 0.1575, 0.7273, 0.3149, 0.5455, 0.3149, 0.4545, 0.1575, 0.5455, 0.3149, 0.3636, 0.3149, 0.1818, 0.3149, 0.3636, 0.3149, 0.2727, 0.4724, 0.0, 0.3149, 0.1818, 0.3149, 0.09091, 0.4724, 0.7273, 0.3149, 0.9091, 0.3149, 0.8182, 0.4724, 0.5455, 0.3149, 0.7273, 0.3149, 0.6364, 0.4724, 0.3636, 0.3149, 0.5455, 0.3149, 0.4545, 0.4724, 0.1818, 0.0, 0.2727, 0.1575, 0.09091, 0.1575, 0.2727, 0.1575, 0.3636, 0.0, 0.4545, 0.1575, 0.9091, 0.0, 1.0, 0.1575, 0.8182, 0.1575, 0.7273, 0.0, 0.8182, 0.1575, 0.6364, 0.1575, 0.5455, 0.0, 0.6364, 0.1575, 0.4545, 0.1575, 0.2727, 0.1575, 0.4545, 0.1575, 0.3636, 0.3149, 0.09091, 0.1575, 0.2727, 0.1575, 0.1818, 0.3149, 0.8182, 0.1575, 1.0, 0.1575, 0.9091, 0.3149, 0.6364, 0.1575, 0.8182, 0.1575, 0.7273, 0.3149, 0.4545, 0.1575, 0.6364, 0.1575, 0.5455, 0.3149, 0.2727, 0.1575, 0.3636, 0.3149, 0.1818, 0.3149, 0.09091, 0.1575, 0.1818, 0.3149, 0.0, 0.3149, 0.8182, 0.1575, 0.9091, 0.3149, 0.7273, 0.3149, 0.6364, 0.1575, 0.7273, 0.3149, 0.5455, 0.3149, 0.4545, 0.1575, 0.5455, 0.3149, 0.3636, 0.3149, 0.1818, 0.3149, 0.3636, 0.3149, 0.2727, 0.4724, 0.0, 0.3149, 0.1818, 0.3149, 0.09091, 0.4724, 0.7273, 0.3149, 0.9091, 0.3149, 0.8182, 0.4724, 0.5455, 0.3149, 0.7273, 0.3149, 0.6364, 0.4724, 0.3636, 0.3149, 0.5455, 0.3149, 0.4545, 0.4724, 0.1818, 0.0, 0.2727, 0.1575, 0.09091, 0.1575, 0.2727, 0.1575, 0.3636, 0.0, 0.4545, 0.1575, 0.9091, 0.0, 1.0, 0.1575, 0.8182, 0.1575, 0.7273, 0.0, 0.8182, 0.1575, 0.6364, 0.1575, 0.5455, 0.0, 0.6364, 0.1575, 0.4545, 0.1575, 0.2727, 0.1575, 0.4545, 0.1575, 0.3636, 0.3149, 0.09091, 0.1575, 0.2727, 0.1575, 0.1818, 0.3149, 0.8182, 0.1575, 1.0, 0.1575, 0.9091, 0.3149, 0.6364, 0.1575, 0.8182, 0.1575, 0.7273, 0.3149, 0.4545, 0.1575, 0.6364, 0.1575, 0.5455, 0.3149, 0.2727, 0.1575, 0.3636, 0.3149, 0.1818, 0.3149, 0.09091, 0.1575, 0.1818, 0.3149, 0.0, 0.3149, 0.8182, 0.1575, 0.9091, 0.3149, 0.7273, 0.3149, 0.6364, 0.1575, 0.7273, 0.3149, 0.5455, 0.3149, 0.4545, 0.1575, 0.5455, 0.3149, 0.3636, 0.3149, 0.1818, 0.3149, 0.3636, 0.3149, 0.2727, 0.4724, 0.0, 0.3149, 0.1818, 0.3149, 0.09091, 0.4724, 0.7273, 0.3149, 0.9091, 0.3149, 0.8182, 0.4724, 0.5455, 0.3149, 0.7273, 0.3149, 0.6364, 0.4724, 0.3636, 0.3149, 0.5455, 0.3149, 0.4545, 0.4724, 0.1818, 0.0, 0.2727, 0.1575, 0.09091, 0.1575, 0.2727, 0.1575, 0.3636, 0.0, 0.4545, 0.1575, 0.9091, 0.0, 1.0, 0.1575, 0.8182, 0.1575, 0.7273, 0.0, 0.8182, 0.1575, 0.6364, 0.1575, 0.5455, 0.0, 0.6364, 0.1575, 0.4545, 0.1575, 0.2727, 0.1575, 0.4545, 0.1575, 0.3636, 0.3149, 0.09091, 0.1575, 0.2727, 0.1575, 0.1818, 0.3149, 0.8182, 0.1575, 1.0, 0.1575, 0.9091, 0.3149, 0.6364, 0.1575, 0.8182, 0.1575, 0.7273, 0.3149, 0.4545, 0.1575, 0.6364, 0.1575, 0.5455, 0.3149, 0.2727, 0.1575, 0.3636, 0.3149, 0.1818, 0.3149, 0.09091, 0.1575, 0.1818, 0.3149, 0.0, 0.3149, 0.8182, 0.1575, 0.9091, 0.3149, 0.7273, 0.3149, 0.6364, 0.1575, 0.7273, 0.3149, 0.5455, 0.3149, 0.4545, 0.1575, 0.5455, 0.3149, 0.3636, 0.3149, 0.1818, 0.3149, 0.3636, 0.3149, 0.2727, 0.4724, 0.0, 0.3149, 0.1818, 0.3149, 0.09091, 0.4724, 0.7273, 0.3149, 0.9091, 0.3149, 0.8182, 0.4724, 0.5455, 0.3149, 0.7273, 0.3149, 0.6364, 0.4724, 0.3636, 0.3149, 0.5455, 0.3149, 0.4545, 0.4724, 0.1818, 0.0, 0.2727, 0.1575, 0.09091, 0.1575, 0.2727, 0.1575, 0.3636, 0.0, 0.4545, 0.1575, 0.9091, 0.0, 1.0, 0.1575, 0.8182, 0.1575, 0.7273, 0.0, 0.8182, 0.1575, 0.6364, 0.1575, 0.5455, 0.0, 0.6364, 0.1575, 0.4545, 0.1575, 0.2727, 0.1575, 0.4545, 0.1575, 0.3636, 0.3149, 0.09091, 0.1575, 0.2727, 0.1575, 0.1818, 0.3149, 0.8182, 0.1575, 1.0, 0.1575, 0.9091, 0.3149, 0.6364, 0.1575, 0.8182, 0.1575, 0.7273, 0.3149, 0.4545, 0.1575, 0.6364, 0.1575, 0.5455, 0.3149, 0.2727, 0.1575, 0.3636, 0.3149, 0.1818, 0.3149, 0.09091, 0.1575, 0.1818, 0.3149, 0.0, 0.3149, 0.8182, 0.1575, 0.9091, 0.3149, 0.7273, 0.3149, 0.6364, 0.1575, 0.7273, 0.3149, 0.5455, 0.3149, 0.4545, 0.1575, 0.5455, 0.3149, 0.3636, 0.3149, 0.1818, 0.3149, 0.3636, 0.3149, 0.2727, 0.4724, 0.0, 0.3149, 0.1818, 0.3149, 0.09091, 0.4724, 0.7273, 0.3149, 0.9091, 0.3149, 0.8182, 0.4724, 0.5455, 0.3149, 0.7273, 0.3149, 0.6364, 0.4724, 0.3636, 0.3149, 0.5455, 0.3149, 0.4545, 0.4724])
me_icosphere_001.materials.append(mat_material_003)
me_icosphere_001.use_remesh_fix_poles = True
me_icosphere_001.use_remesh_preserve_attributes = False
me_icosphere_001.use_mirror_x = True
me_icosphere_001.update()
me_icosphere_002 = bpy.data.meshes.new('Icosphere.002')
me_icosphere_002.from_pydata([(-12.17, -13.31, -1.544), (-10.27, -14.4, -2.974), (-10.32, -11.82, -2.616), (-12.81, -11.04, -2.652), (-14.31, -13.14, -3.032), (-12.74, -15.22, -3.231), (-9.745, -12.8, -4.966), (-11.31, -10.72, -4.767), (-13.78, -11.54, -5.024), (-13.73, -14.12, -5.381), (-11.24, -14.9, -5.345), (-11.88, -12.63, -6.453), (-13.85, -11.37, -8.057), (-12.2, -12.18, -5.696), (-15.0, -11.2, -5.299), (-15.49, -8.999, -7.268), (-13.0, -8.629, -8.882), (-10.96, -10.6, -7.911), (-12.82, -10.31, -3.449), (-14.85, -8.341, -4.42), (-13.62, -6.753, -6.635), (-10.82, -7.741, -7.032), (-10.33, -9.939, -5.063), (-11.97, -7.563, -4.274), (-15.02, 1.592, -3.823), (-15.82, -0.06318, -4.729), (-14.18, -0.2534, -3.514), (-12.98, 1.381, -3.811), (-13.88, 2.581, -5.209), (-15.63, 1.689, -5.777), (-14.28, -1.297, -5.275), (-12.52, -0.4045, -4.708), (-12.33, 1.347, -5.756), (-13.97, 1.538, -6.971), (-15.18, -0.09671, -6.674), (-13.14, -0.3076, -6.661), (-16.12, -6.635, -4.989), (-17.33, -6.249, -4.214), (-16.43, -5.196, -4.762), (-15.03, -5.682, -4.641), (-15.06, -7.035, -4.019), (-16.48, -7.386, -3.756), (-16.99, -5.058, -3.388), (-15.57, -4.707, -3.652), (-14.72, -5.844, -3.193), (-15.62, -6.897, -2.646), (-17.02, -6.411, -2.766), (-15.93, -5.458, -2.418), (-13.84, -6.239, -9.886), (-14.85, -5.123, -11.0), (-13.14, -4.596, -10.45), (-12.9, -5.157, -8.676), (-14.47, -6.031, -8.136), (-15.67, -6.01, -9.574), (-14.53, -3.351, -10.48), (-13.33, -3.372, -9.044), (-14.16, -4.259, -7.615), (-15.87, -4.786, -8.17), (-16.1, -4.225, -9.942), (-15.17, -3.143, -8.731), (-14.99, -0.9065, -4.016), (-15.41, -0.3816, -2.44), (-14.69, 0.7115, -3.543), (-13.52, -0.1494, -4.453), (-13.52, -1.775, -3.912), (-14.69, -1.918, -2.668), (-14.2, 0.6999, -1.903), (-13.03, 0.8434, -3.147), (-12.31, -0.6932, -3.375), (-13.03, -1.786, -2.271), (-14.2, -0.9254, -1.361), (-12.72, -0.1683, -1.798), (-16.16, -1.901, -4.713), (-16.57, -1.376, -3.137), (-15.85, -0.2826, -4.24), (-14.68, -1.144, -5.15), (-14.68, -2.769, -4.609), (-15.85, -2.912, -3.365), (-15.36, -0.2943, -2.6), (-14.19, -0.1508, -3.844), (-13.47, -1.687, -4.072), (-14.19, -2.781, -2.968), (-15.36, -1.92, -2.058), (-13.89, -1.162, -2.496), (-14.46, -3.169, -7.942), (-13.52, -3.629, -6.602), (-15.11, -3.068, -6.377), (-15.39, -1.82, -7.495), (-13.98, -1.61, -8.411), (-12.82, -2.728, -7.86), (-13.87, -2.564, -5.326), (-15.03, -1.446, -5.878), (-14.33, -0.5449, -7.135), (-12.74, -1.106, -7.36), (-12.46, -2.354, -6.242), (-13.39, -1.005, -5.795), (-14.74, -4.247, -6.164), (-13.81, -4.707, -4.824), (-15.39, -4.146, -4.598), (-15.67, -2.898, -5.716), (-14.26, -2.687, -6.633), (-13.11, -3.805, -6.081), (-14.16, -3.642, -3.547), (-15.31, -2.524, -4.099), (-14.61, -1.623, -5.357), (-13.02, -2.184, -5.582), (-12.74, -3.431, -4.464), (-13.67, -2.083, -4.016), (-17.71, -7.257, -6.551), (-16.77, -7.717, -5.211), (-18.36, -7.156, -4.985), (-18.64, -5.909, -6.104), (-17.22, -5.698, -7.02), (-16.07, -6.816, -6.468), (-17.12, -6.653, -3.935), (-18.27, -5.535, -4.486), (-17.57, -4.633, -5.744), (-15.99, -5.194, -5.969), (-15.71, -6.442, -4.851), (-16.64, -5.093, -4.403), (-12.81, -0.8862, -10.25), (-11.61, -1.476, -8.526), (-13.64, -0.7566, -8.237), (-14.0, 0.8447, -9.672), (-12.19, 1.115, -10.85), (-10.71, -0.3197, -10.14), (-12.06, -0.1101, -6.889), (-13.54, 1.324, -7.597), (-12.64, 2.481, -9.21), (-10.6, 1.761, -9.5), (-10.24, 0.1599, -8.065), (-11.44, 1.891, -7.49)], [], [(0, 1, 2), (1, 0, 5), (0, 2, 3), (0, 3, 4), (0, 4, 5), (1, 5, 10), (2, 1, 6), (3, 2, 7), (4, 3, 8), (5, 4, 9), (1, 10, 6), (2, 6, 7), (3, 7, 8), (4, 8, 9), (5, 9, 10), (6, 10, 11), (7, 6, 11), (8, 7, 11), (9, 8, 11), (10, 9, 11), (12, 13, 14), (13, 12, 17), (12, 14, 15), (12, 15, 16), (12, 16, 17), (13, 17, 22), (14, 13, 18), (15, 14, 19), (16, 15, 20), (17, 16, 21), (13, 22, 18), (14, 18, 19), (15, 19, 20), (16, 20, 21), (17, 21, 22), (18, 22, 23), (19, 18, 23), (20, 19, 23), (21, 20, 23), (22, 21, 23), (24, 25, 26), (25, 24, 29), (24, 26, 27), (24, 27, 28), (24, 28, 29), (25, 29, 34), (26, 25, 30), (27, 26, 31), (28, 27, 32), (29, 28, 33), (25, 34, 30), (26, 30, 31), (27, 31, 32), (28, 32, 33), (29, 33, 34), (30, 34, 35), (31, 30, 35), (32, 31, 35), (33, 32, 35), (34, 33, 35), (36, 37, 38), (37, 36, 41), (36, 38, 39), (36, 39, 40), (36, 40, 41), (37, 41, 46), (38, 37, 42), (39, 38, 43), (40, 39, 44), (41, 40, 45), (37, 46, 42), (38, 42, 43), (39, 43, 44), (40, 44, 45), (41, 45, 46), (42, 46, 47), (43, 42, 47), (44, 43, 47), (45, 44, 47), (46, 45, 47), (48, 49, 50), (49, 48, 53), (48, 50, 51), (48, 51, 52), (48, 52, 53), (49, 53, 58), (50, 49, 54), (51, 50, 55), (52, 51, 56), (53, 52, 57), (49, 58, 54), (50, 54, 55), (51, 55, 56), (52, 56, 57), (53, 57, 58), (54, 58, 59), (55, 54, 59), (56, 55, 59), (57, 56, 59), (58, 57, 59), (60, 61, 62), (61, 60, 65), (60, 62, 63), (60, 63, 64), (60, 64, 65), (61, 65, 70), (62, 61, 66), (63, 62, 67), (64, 63, 68), (65, 64, 69), (61, 70, 66), (62, 66, 67), (63, 67, 68), (64, 68, 69), (65, 69, 70), (66, 70, 71), (67, 66, 71), (68, 67, 71), (69, 68, 71), (70, 69, 71), (72, 73, 74), (73, 72, 77), (72, 74, 75), (72, 75, 76), (72, 76, 77), (73, 77, 82), (74, 73, 78), (75, 74, 79), (76, 75, 80), (77, 76, 81), (73, 82, 78), (74, 78, 79), (75, 79, 80), (76, 80, 81), (77, 81, 82), (78, 82, 83), (79, 78, 83), (80, 79, 83), (81, 80, 83), (82, 81, 83), (84, 85, 86), (85, 84, 89), (84, 86, 87), (84, 87, 88), (84, 88, 89), (85, 89, 94), (86, 85, 90), (87, 86, 91), (88, 87, 92), (89, 88, 93), (85, 94, 90), (86, 90, 91), (87, 91, 92), (88, 92, 93), (89, 93, 94), (90, 94, 95), (91, 90, 95), (92, 91, 95), (93, 92, 95), (94, 93, 95), (96, 97, 98), (97, 96, 101), (96, 98, 99), (96, 99, 100), (96, 100, 101), (97, 101, 106), (98, 97, 102), (99, 98, 103), (100, 99, 104), (101, 100, 105), (97, 106, 102), (98, 102, 103), (99, 103, 104), (100, 104, 105), (101, 105, 106), (102, 106, 107), (103, 102, 107), (104, 103, 107), (105, 104, 107), (106, 105, 107), (108, 109, 110), (109, 108, 113), (108, 110, 111), (108, 111, 112), (108, 112, 113), (109, 113, 118), (110, 109, 114), (111, 110, 115), (112, 111, 116), (113, 112, 117), (109, 118, 114), (110, 114, 115), (111, 115, 116), (112, 116, 117), (113, 117, 118), (114, 118, 119), (115, 114, 119), (116, 115, 119), (117, 116, 119), (118, 117, 119), (120, 121, 122), (121, 120, 125), (120, 122, 123), (120, 123, 124), (120, 124, 125), (121, 125, 130), (122, 121, 126), (123, 122, 127), (124, 123, 128), (125, 124, 129), (121, 130, 126), (122, 126, 127), (123, 127, 128), (124, 128, 129), (125, 129, 130), (126, 130, 131), (127, 126, 131), (128, 127, 131), (129, 128, 131), (130, 129, 131)])
_uv = me_icosphere_002.uv_layers.new(name='UVMap')
_uv.uv.foreach_set('vector', [0.1818, 0.0, 0.2727, 0.1575, 0.09091, 0.1575, 0.2727, 0.1575, 0.3636, 0.0, 0.4545, 0.1575, 0.9091, 0.0, 1.0, 0.1575, 0.8182, 0.1575, 0.7273, 0.0, 0.8182, 0.1575, 0.6364, 0.1575, 0.5455, 0.0, 0.6364, 0.1575, 0.4545, 0.1575, 0.2727, 0.1575, 0.4545, 0.1575, 0.3636, 0.3149, 0.09091, 0.1575, 0.2727, 0.1575, 0.1818, 0.3149, 0.8182, 0.1575, 1.0, 0.1575, 0.9091, 0.3149, 0.6364, 0.1575, 0.8182, 0.1575, 0.7273, 0.3149, 0.4545, 0.1575, 0.6364, 0.1575, 0.5455, 0.3149, 0.2727, 0.1575, 0.3636, 0.3149, 0.1818, 0.3149, 0.09091, 0.1575, 0.1818, 0.3149, 0.0, 0.3149, 0.8182, 0.1575, 0.9091, 0.3149, 0.7273, 0.3149, 0.6364, 0.1575, 0.7273, 0.3149, 0.5455, 0.3149, 0.4545, 0.1575, 0.5455, 0.3149, 0.3636, 0.3149, 0.1818, 0.3149, 0.3636, 0.3149, 0.2727, 0.4724, 0.0, 0.3149, 0.1818, 0.3149, 0.09091, 0.4724, 0.7273, 0.3149, 0.9091, 0.3149, 0.8182, 0.4724, 0.5455, 0.3149, 0.7273, 0.3149, 0.6364, 0.4724, 0.3636, 0.3149, 0.5455, 0.3149, 0.4545, 0.4724, 0.1818, 0.0, 0.2727, 0.1575, 0.09091, 0.1575, 0.2727, 0.1575, 0.3636, 0.0, 0.4545, 0.1575, 0.9091, 0.0, 1.0, 0.1575, 0.8182, 0.1575, 0.7273, 0.0, 0.8182, 0.1575, 0.6364, 0.1575, 0.5455, 0.0, 0.6364, 0.1575, 0.4545, 0.1575, 0.2727, 0.1575, 0.4545, 0.1575, 0.3636, 0.3149, 0.09091, 0.1575, 0.2727, 0.1575, 0.1818, 0.3149, 0.8182, 0.1575, 1.0, 0.1575, 0.9091, 0.3149, 0.6364, 0.1575, 0.8182, 0.1575, 0.7273, 0.3149, 0.4545, 0.1575, 0.6364, 0.1575, 0.5455, 0.3149, 0.2727, 0.1575, 0.3636, 0.3149, 0.1818, 0.3149, 0.09091, 0.1575, 0.1818, 0.3149, 0.0, 0.3149, 0.8182, 0.1575, 0.9091, 0.3149, 0.7273, 0.3149, 0.6364, 0.1575, 0.7273, 0.3149, 0.5455, 0.3149, 0.4545, 0.1575, 0.5455, 0.3149, 0.3636, 0.3149, 0.1818, 0.3149, 0.3636, 0.3149, 0.2727, 0.4724, 0.0, 0.3149, 0.1818, 0.3149, 0.09091, 0.4724, 0.7273, 0.3149, 0.9091, 0.3149, 0.8182, 0.4724, 0.5455, 0.3149, 0.7273, 0.3149, 0.6364, 0.4724, 0.3636, 0.3149, 0.5455, 0.3149, 0.4545, 0.4724, 0.1818, 0.0, 0.2727, 0.1575, 0.09091, 0.1575, 0.2727, 0.1575, 0.3636, 0.0, 0.4545, 0.1575, 0.9091, 0.0, 1.0, 0.1575, 0.8182, 0.1575, 0.7273, 0.0, 0.8182, 0.1575, 0.6364, 0.1575, 0.5455, 0.0, 0.6364, 0.1575, 0.4545, 0.1575, 0.2727, 0.1575, 0.4545, 0.1575, 0.3636, 0.3149, 0.09091, 0.1575, 0.2727, 0.1575, 0.1818, 0.3149, 0.8182, 0.1575, 1.0, 0.1575, 0.9091, 0.3149, 0.6364, 0.1575, 0.8182, 0.1575, 0.7273, 0.3149, 0.4545, 0.1575, 0.6364, 0.1575, 0.5455, 0.3149, 0.2727, 0.1575, 0.3636, 0.3149, 0.1818, 0.3149, 0.09091, 0.1575, 0.1818, 0.3149, 0.0, 0.3149, 0.8182, 0.1575, 0.9091, 0.3149, 0.7273, 0.3149, 0.6364, 0.1575, 0.7273, 0.3149, 0.5455, 0.3149, 0.4545, 0.1575, 0.5455, 0.3149, 0.3636, 0.3149, 0.1818, 0.3149, 0.3636, 0.3149, 0.2727, 0.4724, 0.0, 0.3149, 0.1818, 0.3149, 0.09091, 0.4724, 0.7273, 0.3149, 0.9091, 0.3149, 0.8182, 0.4724, 0.5455, 0.3149, 0.7273, 0.3149, 0.6364, 0.4724, 0.3636, 0.3149, 0.5455, 0.3149, 0.4545, 0.4724, 0.1818, 0.0, 0.2727, 0.1575, 0.09091, 0.1575, 0.2727, 0.1575, 0.3636, 0.0, 0.4545, 0.1575, 0.9091, 0.0, 1.0, 0.1575, 0.8182, 0.1575, 0.7273, 0.0, 0.8182, 0.1575, 0.6364, 0.1575, 0.5455, 0.0, 0.6364, 0.1575, 0.4545, 0.1575, 0.2727, 0.1575, 0.4545, 0.1575, 0.3636, 0.3149, 0.09091, 0.1575, 0.2727, 0.1575, 0.1818, 0.3149, 0.8182, 0.1575, 1.0, 0.1575, 0.9091, 0.3149, 0.6364, 0.1575, 0.8182, 0.1575, 0.7273, 0.3149, 0.4545, 0.1575, 0.6364, 0.1575, 0.5455, 0.3149, 0.2727, 0.1575, 0.3636, 0.3149, 0.1818, 0.3149, 0.09091, 0.1575, 0.1818, 0.3149, 0.0, 0.3149, 0.8182, 0.1575, 0.9091, 0.3149, 0.7273, 0.3149, 0.6364, 0.1575, 0.7273, 0.3149, 0.5455, 0.3149, 0.4545, 0.1575, 0.5455, 0.3149, 0.3636, 0.3149, 0.1818, 0.3149, 0.3636, 0.3149, 0.2727, 0.4724, 0.0, 0.3149, 0.1818, 0.3149, 0.09091, 0.4724, 0.7273, 0.3149, 0.9091, 0.3149, 0.8182, 0.4724, 0.5455, 0.3149, 0.7273, 0.3149, 0.6364, 0.4724, 0.3636, 0.3149, 0.5455, 0.3149, 0.4545, 0.4724, 0.1818, 0.0, 0.2727, 0.1575, 0.09091, 0.1575, 0.2727, 0.1575, 0.3636, 0.0, 0.4545, 0.1575, 0.9091, 0.0, 1.0, 0.1575, 0.8182, 0.1575, 0.7273, 0.0, 0.8182, 0.1575, 0.6364, 0.1575, 0.5455, 0.0, 0.6364, 0.1575, 0.4545, 0.1575, 0.2727, 0.1575, 0.4545, 0.1575, 0.3636, 0.3149, 0.09091, 0.1575, 0.2727, 0.1575, 0.1818, 0.3149, 0.8182, 0.1575, 1.0, 0.1575, 0.9091, 0.3149, 0.6364, 0.1575, 0.8182, 0.1575, 0.7273, 0.3149, 0.4545, 0.1575, 0.6364, 0.1575, 0.5455, 0.3149, 0.2727, 0.1575, 0.3636, 0.3149, 0.1818, 0.3149, 0.09091, 0.1575, 0.1818, 0.3149, 0.0, 0.3149, 0.8182, 0.1575, 0.9091, 0.3149, 0.7273, 0.3149, 0.6364, 0.1575, 0.7273, 0.3149, 0.5455, 0.3149, 0.4545, 0.1575, 0.5455, 0.3149, 0.3636, 0.3149, 0.1818, 0.3149, 0.3636, 0.3149, 0.2727, 0.4724, 0.0, 0.3149, 0.1818, 0.3149, 0.09091, 0.4724, 0.7273, 0.3149, 0.9091, 0.3149, 0.8182, 0.4724, 0.5455, 0.3149, 0.7273, 0.3149, 0.6364, 0.4724, 0.3636, 0.3149, 0.5455, 0.3149, 0.4545, 0.4724, 0.1818, 0.0, 0.2727, 0.1575, 0.09091, 0.1575, 0.2727, 0.1575, 0.3636, 0.0, 0.4545, 0.1575, 0.9091, 0.0, 1.0, 0.1575, 0.8182, 0.1575, 0.7273, 0.0, 0.8182, 0.1575, 0.6364, 0.1575, 0.5455, 0.0, 0.6364, 0.1575, 0.4545, 0.1575, 0.2727, 0.1575, 0.4545, 0.1575, 0.3636, 0.3149, 0.09091, 0.1575, 0.2727, 0.1575, 0.1818, 0.3149, 0.8182, 0.1575, 1.0, 0.1575, 0.9091, 0.3149, 0.6364, 0.1575, 0.8182, 0.1575, 0.7273, 0.3149, 0.4545, 0.1575, 0.6364, 0.1575, 0.5455, 0.3149, 0.2727, 0.1575, 0.3636, 0.3149, 0.1818, 0.3149, 0.09091, 0.1575, 0.1818, 0.3149, 0.0, 0.3149, 0.8182, 0.1575, 0.9091, 0.3149, 0.7273, 0.3149, 0.6364, 0.1575, 0.7273, 0.3149, 0.5455, 0.3149, 0.4545, 0.1575, 0.5455, 0.3149, 0.3636, 0.3149, 0.1818, 0.3149, 0.3636, 0.3149, 0.2727, 0.4724, 0.0, 0.3149, 0.1818, 0.3149, 0.09091, 0.4724, 0.7273, 0.3149, 0.9091, 0.3149, 0.8182, 0.4724, 0.5455, 0.3149, 0.7273, 0.3149, 0.6364, 0.4724, 0.3636, 0.3149, 0.5455, 0.3149, 0.4545, 0.4724, 0.1818, 0.0, 0.2727, 0.1575, 0.09091, 0.1575, 0.2727, 0.1575, 0.3636, 0.0, 0.4545, 0.1575, 0.9091, 0.0, 1.0, 0.1575, 0.8182, 0.1575, 0.7273, 0.0, 0.8182, 0.1575, 0.6364, 0.1575, 0.5455, 0.0, 0.6364, 0.1575, 0.4545, 0.1575, 0.2727, 0.1575, 0.4545, 0.1575, 0.3636, 0.3149, 0.09091, 0.1575, 0.2727, 0.1575, 0.1818, 0.3149, 0.8182, 0.1575, 1.0, 0.1575, 0.9091, 0.3149, 0.6364, 0.1575, 0.8182, 0.1575, 0.7273, 0.3149, 0.4545, 0.1575, 0.6364, 0.1575, 0.5455, 0.3149, 0.2727, 0.1575, 0.3636, 0.3149, 0.1818, 0.3149, 0.09091, 0.1575, 0.1818, 0.3149, 0.0, 0.3149, 0.8182, 0.1575, 0.9091, 0.3149, 0.7273, 0.3149, 0.6364, 0.1575, 0.7273, 0.3149, 0.5455, 0.3149, 0.4545, 0.1575, 0.5455, 0.3149, 0.3636, 0.3149, 0.1818, 0.3149, 0.3636, 0.3149, 0.2727, 0.4724, 0.0, 0.3149, 0.1818, 0.3149, 0.09091, 0.4724, 0.7273, 0.3149, 0.9091, 0.3149, 0.8182, 0.4724, 0.5455, 0.3149, 0.7273, 0.3149, 0.6364, 0.4724, 0.3636, 0.3149, 0.5455, 0.3149, 0.4545, 0.4724, 0.1818, 0.0, 0.2727, 0.1575, 0.09091, 0.1575, 0.2727, 0.1575, 0.3636, 0.0, 0.4545, 0.1575, 0.9091, 0.0, 1.0, 0.1575, 0.8182, 0.1575, 0.7273, 0.0, 0.8182, 0.1575, 0.6364, 0.1575, 0.5455, 0.0, 0.6364, 0.1575, 0.4545, 0.1575, 0.2727, 0.1575, 0.4545, 0.1575, 0.3636, 0.3149, 0.09091, 0.1575, 0.2727, 0.1575, 0.1818, 0.3149, 0.8182, 0.1575, 1.0, 0.1575, 0.9091, 0.3149, 0.6364, 0.1575, 0.8182, 0.1575, 0.7273, 0.3149, 0.4545, 0.1575, 0.6364, 0.1575, 0.5455, 0.3149, 0.2727, 0.1575, 0.3636, 0.3149, 0.1818, 0.3149, 0.09091, 0.1575, 0.1818, 0.3149, 0.0, 0.3149, 0.8182, 0.1575, 0.9091, 0.3149, 0.7273, 0.3149, 0.6364, 0.1575, 0.7273, 0.3149, 0.5455, 0.3149, 0.4545, 0.1575, 0.5455, 0.3149, 0.3636, 0.3149, 0.1818, 0.3149, 0.3636, 0.3149, 0.2727, 0.4724, 0.0, 0.3149, 0.1818, 0.3149, 0.09091, 0.4724, 0.7273, 0.3149, 0.9091, 0.3149, 0.8182, 0.4724, 0.5455, 0.3149, 0.7273, 0.3149, 0.6364, 0.4724, 0.3636, 0.3149, 0.5455, 0.3149, 0.4545, 0.4724, 0.1818, 0.0, 0.2727, 0.1575, 0.09091, 0.1575, 0.2727, 0.1575, 0.3636, 0.0, 0.4545, 0.1575, 0.9091, 0.0, 1.0, 0.1575, 0.8182, 0.1575, 0.7273, 0.0, 0.8182, 0.1575, 0.6364, 0.1575, 0.5455, 0.0, 0.6364, 0.1575, 0.4545, 0.1575, 0.2727, 0.1575, 0.4545, 0.1575, 0.3636, 0.3149, 0.09091, 0.1575, 0.2727, 0.1575, 0.1818, 0.3149, 0.8182, 0.1575, 1.0, 0.1575, 0.9091, 0.3149, 0.6364, 0.1575, 0.8182, 0.1575, 0.7273, 0.3149, 0.4545, 0.1575, 0.6364, 0.1575, 0.5455, 0.3149, 0.2727, 0.1575, 0.3636, 0.3149, 0.1818, 0.3149, 0.09091, 0.1575, 0.1818, 0.3149, 0.0, 0.3149, 0.8182, 0.1575, 0.9091, 0.3149, 0.7273, 0.3149, 0.6364, 0.1575, 0.7273, 0.3149, 0.5455, 0.3149, 0.4545, 0.1575, 0.5455, 0.3149, 0.3636, 0.3149, 0.1818, 0.3149, 0.3636, 0.3149, 0.2727, 0.4724, 0.0, 0.3149, 0.1818, 0.3149, 0.09091, 0.4724, 0.7273, 0.3149, 0.9091, 0.3149, 0.8182, 0.4724, 0.5455, 0.3149, 0.7273, 0.3149, 0.6364, 0.4724, 0.3636, 0.3149, 0.5455, 0.3149, 0.4545, 0.4724, 0.1818, 0.0, 0.2727, 0.1575, 0.09091, 0.1575, 0.2727, 0.1575, 0.3636, 0.0, 0.4545, 0.1575, 0.9091, 0.0, 1.0, 0.1575, 0.8182, 0.1575, 0.7273, 0.0, 0.8182, 0.1575, 0.6364, 0.1575, 0.5455, 0.0, 0.6364, 0.1575, 0.4545, 0.1575, 0.2727, 0.1575, 0.4545, 0.1575, 0.3636, 0.3149, 0.09091, 0.1575, 0.2727, 0.1575, 0.1818, 0.3149, 0.8182, 0.1575, 1.0, 0.1575, 0.9091, 0.3149, 0.6364, 0.1575, 0.8182, 0.1575, 0.7273, 0.3149, 0.4545, 0.1575, 0.6364, 0.1575, 0.5455, 0.3149, 0.2727, 0.1575, 0.3636, 0.3149, 0.1818, 0.3149, 0.09091, 0.1575, 0.1818, 0.3149, 0.0, 0.3149, 0.8182, 0.1575, 0.9091, 0.3149, 0.7273, 0.3149, 0.6364, 0.1575, 0.7273, 0.3149, 0.5455, 0.3149, 0.4545, 0.1575, 0.5455, 0.3149, 0.3636, 0.3149, 0.1818, 0.3149, 0.3636, 0.3149, 0.2727, 0.4724, 0.0, 0.3149, 0.1818, 0.3149, 0.09091, 0.4724, 0.7273, 0.3149, 0.9091, 0.3149, 0.8182, 0.4724, 0.5455, 0.3149, 0.7273, 0.3149, 0.6364, 0.4724, 0.3636, 0.3149, 0.5455, 0.3149, 0.4545, 0.4724, 0.1818, 0.0, 0.2727, 0.1575, 0.09091, 0.1575, 0.2727, 0.1575, 0.3636, 0.0, 0.4545, 0.1575, 0.9091, 0.0, 1.0, 0.1575, 0.8182, 0.1575, 0.7273, 0.0, 0.8182, 0.1575, 0.6364, 0.1575, 0.5455, 0.0, 0.6364, 0.1575, 0.4545, 0.1575, 0.2727, 0.1575, 0.4545, 0.1575, 0.3636, 0.3149, 0.09091, 0.1575, 0.2727, 0.1575, 0.1818, 0.3149, 0.8182, 0.1575, 1.0, 0.1575, 0.9091, 0.3149, 0.6364, 0.1575, 0.8182, 0.1575, 0.7273, 0.3149, 0.4545, 0.1575, 0.6364, 0.1575, 0.5455, 0.3149, 0.2727, 0.1575, 0.3636, 0.3149, 0.1818, 0.3149, 0.09091, 0.1575, 0.1818, 0.3149, 0.0, 0.3149, 0.8182, 0.1575, 0.9091, 0.3149, 0.7273, 0.3149, 0.6364, 0.1575, 0.7273, 0.3149, 0.5455, 0.3149, 0.4545, 0.1575, 0.5455, 0.3149, 0.3636, 0.3149, 0.1818, 0.3149, 0.3636, 0.3149, 0.2727, 0.4724, 0.0, 0.3149, 0.1818, 0.3149, 0.09091, 0.4724, 0.7273, 0.3149, 0.9091, 0.3149, 0.8182, 0.4724, 0.5455, 0.3149, 0.7273, 0.3149, 0.6364, 0.4724, 0.3636, 0.3149, 0.5455, 0.3149, 0.4545, 0.4724])
me_icosphere_002.materials.append(mat_material_001)
me_icosphere_002.use_remesh_fix_poles = True
me_icosphere_002.use_remesh_preserve_attributes = False
me_icosphere_002.use_mirror_x = True
me_icosphere_002.update()

# ---- objects
ob_cube = bpy.data.objects.new('Cube', me_cube)
ob_icosphere = bpy.data.objects.new('Icosphere', me_icosphere)
ob_icosphere_001 = bpy.data.objects.new('Icosphere.001', me_icosphere_001)
ob_icosphere_002 = bpy.data.objects.new('Icosphere.002', me_icosphere_002)

# ---- transforms, parenting, visibility, modifiers, constraints
ob_cube.location = (0.0, 0.0, 4.214)
ob_cube.lock_rotations_4d = False
ob_cube.empty_display_type = 'ARROWS'
ob_cube.lineart.crease_threshold = 0.0
ob_icosphere.location = (1.604, 0.7573, 6.435)
ob_icosphere.rotation_euler = (-0.5676, 0.08979, -0.2947)
ob_icosphere.scale = (0.7948, 0.7948, 0.7948)
ob_icosphere.lineart.crease_threshold = 0.0
ob_icosphere.use_mesh_mirror_x = True
ob_icosphere_001.location = (1.505, -0.459, 7.903)
ob_icosphere_001.rotation_euler = (-0.5676, 0.08979, -0.2947)
ob_icosphere_001.scale = (0.5642, 0.5642, 0.5642)
ob_icosphere_001.lineart.crease_threshold = 0.0
ob_icosphere_001.use_mesh_mirror_x = True
ob_icosphere_002.location = (5.563, 0.3385, 8.397)
ob_icosphere_002.rotation_euler = (-0.5676, 0.08979, -0.2947)
ob_icosphere_002.scale = (0.3696, 0.3696, 0.3696)
ob_icosphere_002.lineart.crease_threshold = 0.0
ob_icosphere_002.use_mesh_mirror_x = True

# ---- collection membership
col_collection.objects.link(ob_cube)
col_collection.objects.link(ob_icosphere)
col_collection.objects.link(ob_icosphere_001)
col_collection.objects.link(ob_icosphere_002)

# ---- scene / render settings (as saved in the file)
scene.frame_start = 1; scene.frame_end = 250; scene.frame_set(1)
scene.render.engine = 'BLENDER_EEVEE_NEXT'
scene.cycles.samples = 128
scene.cycles.sampling_pattern = 'TABULATED_SOBOL'
scene.cycles.use_adaptive_sampling = False
scene.cycles.use_light_tree = False
scene.view_settings.view_transform = 'Filmic'
bpy.context.view_layer.update()

# ---- added for rendering (the .blend has no active camera and no usable light): camera, sun
cam_auto = bpy.data.cameras.new('AutoCamera')
cam_auto.lens = 50.0
cam_auto.sensor_width = 36.0
cam_auto.clip_end = 1000.0
ob_auto_camera = bpy.data.objects.new('AutoCamera', cam_auto)
scene.collection.objects.link(ob_auto_camera)
ob_auto_camera.location = (15.3222, -19.1406, 18.4146)
ob_auto_camera.rotation_euler = (1.09748, -7.21219e-08, 0.694738)
scene.camera = ob_auto_camera
light_auto_sun = bpy.data.lights.new('AutoSun', 'SUN')
light_auto_sun.energy = 3.0
light_auto_sun.angle = 0.0523599
ob_auto_sun = bpy.data.objects.new('AutoSun', light_auto_sun)
scene.collection.objects.link(ob_auto_sun)
ob_auto_sun.rotation_euler = (0.872665, 0.174533, 0.523599)
bpy.context.view_layer.update()
